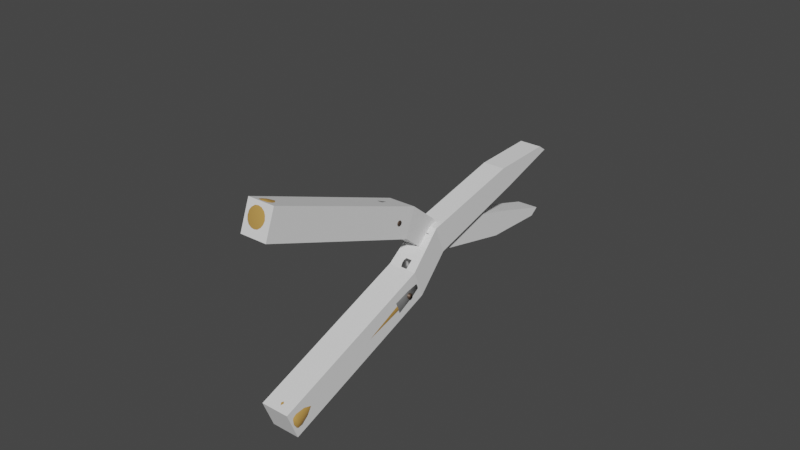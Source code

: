 # Source: Shears.blend  (saved by Blender 3.4.6; exported with 4.5.12 LTS)
import bpy
from mathutils import Matrix  # noqa: F401  (used for matrix-valued properties, if any)

bpy.ops.wm.read_factory_settings(use_empty=True)
scene = bpy.context.scene
scene.name = 'Scene'

# ---- collections
col_collision = bpy.data.collections.new('Collision'); scene.collection.children.link(col_collision)
col_high = bpy.data.collections.new('High'); scene.collection.children.link(col_high)

# ---- materials (node trees are filled in below, after node groups)
mat_material = bpy.data.materials.new('Material')
mat_material.use_transparent_shadow = False
mat_material_004 = bpy.data.materials.new('Material.004')
mat_material_004.use_transparent_shadow = False
mat_material_006 = bpy.data.materials.new('Material.006')
mat_material_006.use_transparent_shadow = False
mat_material_005 = bpy.data.materials.new('Material.005')
mat_material_005.use_transparent_shadow = False

# ---- material node trees
mat_material.use_nodes = True; mat_material.node_tree.nodes.clear()
_N = mat_material.node_tree.nodes; _L = mat_material.node_tree.links
n0 = _N.new('ShaderNodeBsdfPrincipled'); n0.name = 'Principled BSDF'; n0.location = (10, 300)
n0.distribution = 'GGX'
n0.subsurface_method = 'RANDOM_WALK_SKIN'
n0.inputs[0].default_value = (0.09718, 0.06376, 0.04501, 1.0)
n0.inputs[1].default_value = 0.4779
n0.inputs[3].default_value = 1.45
n0.inputs[27].default_value = (0.0, 0.0, 0.0, 1.0)
n0.inputs[28].default_value = 1.0
n1 = _N.new('ShaderNodeOutputMaterial'); n1.name = 'Material Output'; n1.location = (300, 300)
_L.new(n0.outputs[0], n1.inputs[0])
n1.is_active_output = True
mat_material_004.use_nodes = True; mat_material_004.node_tree.nodes.clear()
_N = mat_material_004.node_tree.nodes; _L = mat_material_004.node_tree.links
n0 = _N.new('ShaderNodeBsdfPrincipled'); n0.name = 'Principled BSDF'; n0.location = (10, 300)
n0.distribution = 'GGX'
n0.subsurface_method = 'RANDOM_WALK_SKIN'
n0.inputs[0].default_value = (0.5225, 0.2915, 0.0749, 1.0)
n0.inputs[3].default_value = 1.45
n0.inputs[27].default_value = (0.0, 0.0, 0.0, 1.0)
n0.inputs[28].default_value = 1.0
n1 = _N.new('ShaderNodeOutputMaterial'); n1.name = 'Material Output'; n1.location = (300, 300)
_L.new(n0.outputs[0], n1.inputs[0])
n1.is_active_output = True
mat_material_006.use_nodes = True; mat_material_006.node_tree.nodes.clear()
_N = mat_material_006.node_tree.nodes; _L = mat_material_006.node_tree.links
n0 = _N.new('ShaderNodeBsdfPrincipled'); n0.name = 'Principled BSDF'; n0.location = (10, 300)
n0.distribution = 'GGX'
n0.subsurface_method = 'RANDOM_WALK_SKIN'
n0.inputs[0].default_value = (0.1252, 0.1252, 0.1252, 1.0)
n0.inputs[1].default_value = 0.6903
n0.inputs[3].default_value = 1.45
n0.inputs[27].default_value = (0.0, 0.0, 0.0, 1.0)
n0.inputs[28].default_value = 1.0
n1 = _N.new('ShaderNodeOutputMaterial'); n1.name = 'Material Output'; n1.location = (300, 300)
_L.new(n0.outputs[0], n1.inputs[0])
n1.is_active_output = True
mat_material_005.use_nodes = True; mat_material_005.node_tree.nodes.clear()
_N = mat_material_005.node_tree.nodes; _L = mat_material_005.node_tree.links
n0 = _N.new('ShaderNodeBsdfPrincipled'); n0.name = 'Principled BSDF'; n0.location = (10, 300)
n0.distribution = 'GGX'
n0.subsurface_method = 'RANDOM_WALK_SKIN'
n0.inputs[0].default_value = (0.275, 0.275, 0.275, 1.0)
n0.inputs[1].default_value = 0.4779
n0.inputs[3].default_value = 1.45
n0.inputs[27].default_value = (0.0, 0.0, 0.0, 1.0)
n0.inputs[28].default_value = 1.0
n1 = _N.new('ShaderNodeOutputMaterial'); n1.name = 'Material Output'; n1.location = (300, 300)
_L.new(n0.outputs[0], n1.inputs[0])
n1.is_active_output = True

# ---- world
world_world = bpy.data.worlds.new('World'); scene.world = world_world
world_world.use_nodes = True; world_world.node_tree.nodes.clear()
_N = world_world.node_tree.nodes; _L = world_world.node_tree.links
n0 = _N.new('ShaderNodeOutputWorld'); n0.name = 'World Output'; n0.location = (300, 300)
n1 = _N.new('ShaderNodeBackground'); n1.name = 'Background'; n1.location = (10, 300)
n1.inputs[0].default_value = (0.05088, 0.05088, 0.05088, 1.0)
_L.new(n1.outputs[0], n0.inputs[0])
n0.is_active_output = True
world_world.color = (0.05088, 0.05088, 0.05088)
world_world.use_sun_shadow = False
world_world.sun_shadow_jitter_overblur = 0.0

# ---- meshes
me_cube_006 = bpy.data.meshes.new('Cube.006')
me_cube_006.from_pydata([(-2.023, -1.0, -1.0), (-2.023, -1.0, 1.0), (-1.878, 24.9, -1.417), (-1.878, 24.51, -0.8213), (-0.1312, -1.0, -1.0), (-0.1312, -1.0, 1.0), (-0.3858, 24.9, -1.417), (-0.3858, 24.51, -0.8213), (-1.878, 20.72, -1.085), (-1.878, 20.59, 0.588), (-0.3858, 20.72, -1.085), (-0.3858, 20.59, 0.588), (-2.023, 10.7, -1.223), (-0.1312, 10.7, 0.7766), (-2.023, 10.7, 0.7766), (-0.1312, 10.7, -1.223), (-1.878, 13.61, 1.703), (-0.3858, 13.61, -0.297), (-1.878, 13.61, -0.297), (-0.3858, 13.61, 1.703), (-1.001, 4.24, 12.0), (-0.9674, 2.862, 10.55), (-0.7442, 23.29, -5.534), (-0.7412, 22.6, -5.7), (-2.893, 4.253, 11.95), (-2.859, 2.875, 10.5), (-2.237, 23.3, -5.589), (-2.234, 22.61, -5.755), (-0.7936, 20.03, -2.897), (-0.7728, 18.78, -4.018), (-2.286, 20.05, -2.952), (-2.265, 18.8, -4.073), (-0.8141, 12.87, 4.101), (-2.672, 11.51, 2.597), (-0.7801, 11.49, 2.652), (-2.706, 12.89, 4.046), (-0.8478, 12.96, -0.01814), (-2.367, 14.35, 1.376), (-0.8746, 14.34, 1.431), (-2.34, 12.97, -0.07314)], [], [(8, 9, 3, 2), (2, 3, 7, 6), (15, 13, 5, 4), (4, 5, 1, 0), (12, 15, 4, 0), (13, 14, 1, 5), (7, 3, 9, 11), (2, 6, 10, 8), (6, 7, 11, 10), (18, 16, 9, 8), (0, 1, 14, 12), (19, 16, 14, 13), (18, 17, 15, 12), (17, 19, 13, 15), (10, 11, 19, 17), (8, 10, 17, 18), (11, 9, 16, 19), (12, 14, 16, 18), (28, 29, 23, 22), (22, 23, 27, 26), (35, 33, 25, 24), (24, 25, 21, 20), (32, 35, 24, 20), (33, 34, 21, 25), (27, 23, 29, 31), (22, 26, 30, 28), (26, 27, 31, 30), (38, 36, 29, 28), (20, 21, 34, 32), (39, 36, 34, 33), (38, 37, 35, 32), (37, 39, 33, 35), (30, 31, 39, 37), (28, 30, 37, 38), (31, 29, 36, 39), (32, 34, 36, 38)])
_uv = me_cube_006.uv_layers.new(name='UVMap')
_uv.uv.foreach_set('vector', [0.375, 0.2093, 0.625, 0.2093, 0.625, 0.25, 0.375, 0.25, 0.375, 0.25, 0.625, 0.25, 0.625, 0.5, 0.375, 0.5, 0.375, 0.6365, 0.625, 0.6365, 0.625, 0.75, 0.375, 0.75, 0.375, 0.75, 0.625, 0.75, 0.625, 1.0, 0.375, 1.0, 0.125, 0.6365, 0.375, 0.6365, 0.375, 0.75, 0.125, 0.75, 0.625, 0.6365, 0.875, 0.6365, 0.875, 0.75, 0.625, 0.75, 0.625, 0.5, 0.875, 0.5, 0.875, 0.5407, 0.625, 0.5407, 0.125, 0.5, 0.375, 0.5, 0.375, 0.5407, 0.125, 0.5407, 0.375, 0.5, 0.625, 0.5, 0.625, 0.5407, 0.375, 0.5407, 0.375, 0.1417, 0.625, 0.1417, 0.625, 0.2093, 0.375, 0.2093, 0.375, 0.0, 0.625, 0.0, 0.625, 0.1135, 0.375, 0.1135, 0.625, 0.6083, 0.875, 0.6083, 0.875, 0.6365, 0.625, 0.6365, 0.125, 0.6083, 0.375, 0.6083, 0.375, 0.6365, 0.125, 0.6365, 0.375, 0.6083, 0.625, 0.6083, 0.625, 0.6365, 0.375, 0.6365, 0.375, 0.5407, 0.625, 0.5407, 0.625, 0.6083, 0.375, 0.6083, 0.125, 0.5407, 0.375, 0.5407, 0.375, 0.6083, 0.125, 0.6083, 0.625, 0.5407, 0.875, 0.5407, 0.875, 0.6083, 0.625, 0.6083, 0.375, 0.1135, 0.625, 0.1135, 0.625, 0.1417, 0.375, 0.1417, 0.375, 0.2093, 0.625, 0.2093, 0.625, 0.25, 0.375, 0.25, 0.375, 0.25, 0.625, 0.25, 0.625, 0.5, 0.375, 0.5, 0.375, 0.6365, 0.625, 0.6365, 0.625, 0.75, 0.375, 0.75, 0.375, 0.75, 0.625, 0.75, 0.625, 1.0, 0.375, 1.0, 0.125, 0.6365, 0.375, 0.6365, 0.375, 0.75, 0.125, 0.75, 0.625, 0.6365, 0.875, 0.6365, 0.875, 0.75, 0.625, 0.75, 0.625, 0.5, 0.875, 0.5, 0.875, 0.5407, 0.625, 0.5407, 0.125, 0.5, 0.375, 0.5, 0.375, 0.5407, 0.125, 0.5407, 0.375, 0.5, 0.625, 0.5, 0.625, 0.5407, 0.375, 0.5407, 0.375, 0.1417, 0.625, 0.1417, 0.625, 0.2093, 0.375, 0.2093, 0.375, 0.0, 0.625, 0.0, 0.625, 0.1135, 0.375, 0.1135, 0.625, 0.6083, 0.875, 0.6083, 0.875, 0.6365, 0.625, 0.6365, 0.125, 0.6083, 0.375, 0.6083, 0.375, 0.6365, 0.125, 0.6365, 0.375, 0.6083, 0.625, 0.6083, 0.625, 0.6365, 0.375, 0.6365, 0.375, 0.5407, 0.625, 0.5407, 0.625, 0.6083, 0.375, 0.6083, 0.125, 0.5407, 0.375, 0.5407, 0.375, 0.6083, 0.125, 0.6083, 0.625, 0.5407, 0.875, 0.5407, 0.875, 0.6083, 0.625, 0.6083, 0.375, 0.1135, 0.625, 0.1135, 0.625, 0.1417, 0.375, 0.1417])
me_cube_006.update()
me_cylinder_008 = bpy.data.meshes.new('Cylinder.008')
me_cylinder_008.from_pydata([(0.0, 0.3839, -1.443), (0.0, 0.3839, 1.443), (0.1469, 0.3547, -1.443), (0.1469, 0.3547, 1.443), (0.2715, 0.2715, -1.443), (0.2715, 0.2715, 1.443), (0.3547, 0.1469, -1.443), (0.3547, 0.1469, 1.443), (0.3839, -9.537e-07, -1.443), (0.3839, -9.537e-07, 1.443), (0.3547, -0.1469, -1.443), (0.3547, -0.1469, 1.443), (0.2715, -0.2715, -1.443), (0.2715, -0.2715, 1.443), (0.1469, -0.3547, -1.443), (0.1469, -0.3547, 1.443), (0.0, -0.3839, -1.443), (0.0, -0.3839, 1.443), (-0.1469, -0.3547, -1.443), (-0.1469, -0.3547, 1.443), (-0.2715, -0.2715, -1.443), (-0.2715, -0.2715, 1.443), (-0.3547, -0.1469, -1.443), (-0.3547, -0.1469, 1.443), (-0.3839, -9.537e-07, -1.443), (-0.3839, -9.537e-07, 1.443), (-0.3547, 0.1469, -1.443), (-0.3547, 0.1469, 1.443), (-0.2715, 0.2715, -1.443), (-0.2715, 0.2715, 1.443), (-0.1469, 0.3547, -1.443), (-0.1469, 0.3547, 1.443), (8.032, -16.51, -3.443e-07), (2.471, -0.8943, -6.327e-08), (2.339, -0.9451, 0.4787), (7.915, -16.56, 0.4204), (1.96, -1.09, 0.8846), (7.583, -16.68, 0.7768), (1.394, -1.306, 1.156), (7.086, -16.87, 1.015), (0.7256, -1.562, 1.251), (6.499, -17.1, 1.099), (0.05747, -1.817, 1.156), (5.912, -17.32, 1.015), (-0.5089, -2.033, 0.8846), (5.415, -17.51, 0.7768), (-0.8874, -2.178, 0.4787), (5.083, -17.64, 0.4204), (-1.02, -2.229, 1.132e-07), (4.966, -17.68, -1.893e-07), (-0.8874, -2.178, -0.4787), (5.083, -17.64, -0.4204), (-0.5089, -2.033, -0.8846), (5.415, -17.51, -0.7768), (0.05747, -1.817, -1.156), (5.912, -17.32, -1.015), (0.7256, -1.562, -1.251), (6.499, -17.1, -1.099), (1.394, -1.306, -1.156), (7.086, -16.87, -1.015), (1.96, -1.09, -0.8846), (7.583, -16.68, -0.7768), (2.339, -0.9451, -0.4787), (7.915, -16.56, -0.4204), (9.085, -20.65, -3.918e-07), (9.596, -19.28, -4.211e-07), (9.54, -20.32, -4.164e-07), (9.727, -19.81, -4.275e-07), (-0.4377, 1.145, 1.025e-07), (1.294, 0.6582, 1.859e-09), (0.1809, 1.228, 6.552e-08), (0.8148, 1.049, 2.941e-08), (9.001, -20.68, 0.3035), (9.444, -19.34, 0.5484), (9.418, -20.36, 0.4423), (9.58, -19.87, 0.532), (-0.4377, 1.145, 6.377e-07), (1.195, 0.62, 0.3586), (0.1382, 1.211, 0.1541), (0.7357, 1.019, 0.2853), (8.761, -20.77, 0.5608), (9.01, -19.5, 1.013), (9.068, -20.5, 0.8173), (9.159, -20.03, 0.983), (-0.4377, 1.145, 1.055e-06), (0.9116, 0.511, 0.6626), (0.01647, 1.165, 0.2847), (0.5103, 0.9326, 0.5272), (8.402, -20.91, 0.7327), (8.361, -19.75, 1.324), (8.545, -20.7, 1.068), (8.53, -20.27, 1.284), (-0.4377, 1.145, 1.48e-06), (0.4878, 0.3478, 0.866), (-0.1657, 1.095, 0.3719), (0.173, 0.803, 0.6889), (7.979, -21.07, 0.7931), (7.596, -20.04, 1.433), (7.927, -20.93, 1.156), (7.787, -20.56, 1.39), (-0.4377, 1.145, 1.558e-06), (-0.01225, 0.1553, 0.9375), (-0.3807, 1.013, 0.4026), (-0.225, 0.6502, 0.7458), (7.555, -21.23, 0.7327), (6.831, -20.34, 1.324), (7.31, -21.17, 1.068), (7.045, -20.84, 1.284), (-0.4377, 1.145, 1.49e-06), (-0.5126, -0.03735, 0.8664), (-0.5957, 0.9302, 0.372), (-0.6231, 0.4974, 0.6891), (7.196, -21.37, 0.5608), (6.182, -20.58, 1.013), (6.787, -21.37, 0.8173), (6.415, -21.08, 0.983), (-0.4377, 1.145, 1.147e-06), (-0.9369, -0.2007, 0.6632), (-0.7779, 0.8604, 0.2847), (-0.9607, 0.3678, 0.5275), (6.956, -21.46, 0.3035), (5.748, -20.75, 0.5485), (6.437, -21.5, 0.4423), (5.995, -21.24, 0.532), (-0.4377, 1.145, 5.855e-07), (-1.221, -0.3099, 0.359), (-0.8997, 0.8137, 0.1541), (-1.186, 0.2811, 0.2855), (6.872, -21.49, -2.799e-07), (5.596, -20.81, -2.19e-07), (6.314, -21.55, -2.534e-07), (5.847, -21.3, -2.314e-07), (-0.4377, 1.145, 1.155e-07), (-1.32, -0.3482, 1.339e-07), (-0.9425, 0.7973, 1.296e-07), (-1.266, 0.2507, 1.353e-07), (6.956, -21.46, -0.3035), (5.748, -20.75, -0.5485), (6.437, -21.5, -0.4423), (5.995, -21.24, -0.532), (-0.4377, 1.145, -5.763e-07), (-1.221, -0.3099, -0.359), (-0.8997, 0.8137, -0.1541), (-1.186, 0.2811, -0.2855), (7.196, -21.37, -0.5608), (6.182, -20.58, -1.013), (6.787, -21.37, -0.8173), (6.415, -21.08, -0.983), (-0.4377, 1.145, -8.113e-07), (-0.9369, -0.2007, -0.6632), (-0.7779, 0.8604, -0.2847), (-0.9607, 0.3678, -0.5275), (7.555, -21.23, -0.7327), (6.831, -20.34, -1.324), (7.31, -21.17, -1.068), (7.045, -20.84, -1.284), (-0.4377, 1.145, -1.32e-06), (-0.5126, -0.03735, -0.8664), (-0.5957, 0.9302, -0.372), (-0.6231, 0.4974, -0.6891), (7.979, -21.07, -0.7931), (7.596, -20.04, -1.433), (7.927, -20.93, -1.156), (7.787, -20.56, -1.39), (-0.4377, 1.145, -1.386e-06), (-0.01225, 0.1553, -0.9375), (-0.3807, 1.013, -0.4026), (-0.225, 0.6502, -0.7458), (8.402, -20.91, -0.7327), (8.361, -19.75, -1.324), (8.545, -20.7, -1.068), (8.53, -20.27, -1.284), (-0.4377, 1.145, -1.33e-06), (0.4878, 0.3478, -0.866), (-0.1657, 1.095, -0.3719), (0.173, 0.803, -0.6889), (8.761, -20.77, -0.5608), (9.01, -19.5, -1.013), (9.068, -20.5, -0.8173), (9.159, -20.03, -0.983), (-0.4377, 1.145, -8.048e-07), (0.9116, 0.511, -0.6626), (0.01647, 1.165, -0.2847), (0.5103, 0.9326, -0.5272), (9.001, -20.68, -0.3035), (9.444, -19.34, -0.5484), (9.418, -20.36, -0.4423), (9.58, -19.87, -0.532), (-0.4377, 1.145, -3.805e-07), (1.195, 0.62, -0.3586), (0.1382, 1.211, -0.154), (0.7357, 1.019, -0.2853), (0.3717, 2.171, -0.02619), (-1.891, 1.205, -0.2848), (0.3717, 2.171, 0.02619), (-1.891, 1.205, 0.2848), (-0.551, 4.259, -0.02618), (-2.865, 7.71, -0.04434), (-2.865, 7.71, 0.04435), (-6.218, 5.361, 0.4823), (-6.218, 5.361, -0.4823), (-3.99, 4.537, 0.3181), (-3.99, 4.537, -0.3181), (-2.17, 6.533, -0.02925), (-2.17, 6.533, 0.02925), (-1.169, 5.382, -0.02618), (-1.169, 5.382, 0.02619), (-3.15, 3.996, 0.2848), (-3.15, 3.996, -0.2848), (-2.812, 3.315, -0.2848), (-0.551, 4.259, 0.02619), (-2.812, 3.315, 0.2848), (-3.066, 8.36, 0.04216), (-3.066, 8.36, -0.04216), (-6.556, 6.635, -0.4585), (-6.556, 6.635, 0.4585), (-6.974, 22.31, 0.03702), (-6.974, 22.31, -0.03702), (-10.04, 20.8, -0.4026), (-10.04, 20.8, 0.4026), (-9.276, 29.72, 0.01163), (-9.276, 29.72, -0.01163), (-10.31, 29.21, -0.1265), (-10.31, 29.21, 0.1265), (-8.223, 26.46, -0.02432), (-8.223, 26.46, 0.02433), (-10.24, 25.47, 0.2645), (-10.24, 25.47, -0.2645), (-9.788, 30.42, 6.557e-07), (-3.76, 7.083, -0.4823), (-0.2573, 1.923, 0.2848), (-0.2573, 1.923, -0.2848), (-3.76, 7.083, 0.4823), (-2.655, 6.0, 0.3181), (-2.655, 6.0, -0.3181), (-1.151, 4.023, 0.2848), (-1.698, 5.012, -0.2848), (-1.698, 5.012, 0.2848), (-1.151, 4.023, -0.2848), (-3.998, 7.9, -0.4585), (-3.998, 7.9, 0.4585), (-7.792, 21.91, -0.4026), (-7.792, 21.91, 0.4026), (-9.553, 29.58, -0.1265), (-9.553, 29.58, 0.1265), (-8.761, 26.2, 0.2645), (-8.761, 26.2, -0.2645), (-3.586, 1.808, 0.2848), (-2.412, 1.298, 0.2848), (-3.307, 1.431, 0.2848), (-2.877, 1.244, 0.2848), (-2.412, 1.298, -0.2848), (-3.586, 1.808, -0.2848), (-2.877, 1.244, -0.2848), (-3.307, 1.431, -0.2848), (-3.586, 1.808, -0.2848), (-3.076, 2.982, -0.2848), (-3.639, 2.274, -0.2848), (-3.453, 2.704, -0.2848), (-3.076, 2.982, 0.2848), (-3.586, 1.808, 0.2848), (-3.453, 2.704, 0.2848), (-3.639, 2.274, 0.2848), (0.6255, 1.464, -0.02619), (-1.624, 0.5775, -0.2848), (0.6255, 1.464, 0.02619), (-1.624, 0.5775, 0.2848), (0.02522, 1.227, 0.2848), (0.02522, 1.227, -0.2848), (-0.9781, -2.822, -0.01701), (-2.341, 1.027, -0.008205), (-0.829, -2.759, -0.5385), (-2.204, 1.084, -0.4851), (-0.4146, -2.59, -0.979), (-1.826, 1.239, -0.8879), (0.202, -2.341, -1.271), (-1.262, 1.467, -1.155), (0.9269, -2.048, -1.371), (-0.5988, 1.735, -1.246), (1.65, -1.757, -1.263), (0.06225, 2.0, -1.147), (2.261, -1.512, -0.9632), (0.6208, 2.224, -0.8735), (2.666, -1.351, -0.5179), (0.9919, 2.372, -0.4663), (2.805, -1.297, 0.005282), (1.119, 2.421, 0.01218), (2.656, -1.36, 0.5268), (0.9826, 2.364, 0.4891), (2.242, -1.529, 0.9672), (0.6037, 2.209, 0.8918), (1.625, -1.779, 1.26), (0.03986, 1.981, 1.159), (0.9004, -2.071, 1.359), (-0.623, 1.713, 1.25), (0.1775, -2.362, 1.251), (-1.284, 1.447, 1.151), (-0.4334, -2.607, 0.9515), (-1.843, 1.223, 0.8774), (-0.8391, -2.768, 0.5062), (-2.214, 1.076, 0.4703)], [], [(0, 1, 3, 2), (2, 3, 5, 4), (4, 5, 7, 6), (6, 7, 9, 8), (8, 9, 11, 10), (10, 11, 13, 12), (12, 13, 15, 14), (14, 15, 17, 16), (16, 17, 19, 18), (18, 19, 21, 20), (20, 21, 23, 22), (22, 23, 25, 24), (24, 25, 27, 26), (26, 27, 29, 28), (3, 1, 31, 29, 27, 25, 23, 21, 19, 17, 15, 13, 11, 9, 7, 5), (28, 29, 31, 30), (30, 31, 1, 0), (0, 2, 4, 6, 8, 10, 12, 14, 16, 18, 20, 22, 24, 26, 28, 30), (62, 189, 69, 33), (81, 37, 39, 89), (89, 39, 41, 97), (97, 41, 43, 105), (105, 43, 45, 113), (113, 45, 47, 121), (121, 47, 49, 129), (129, 49, 51, 137), (137, 51, 53, 145), (145, 53, 55, 153), (153, 55, 57, 161), (161, 57, 59, 169), (169, 59, 61, 177), (177, 61, 63, 185), (33, 69, 77, 34), (73, 35, 37, 81), (185, 63, 32, 65), (76, 68, 188, 180, 172, 164, 156, 148, 140, 132, 124, 116, 108, 100, 92, 84), (63, 62, 33, 32), (60, 181, 189, 62), (61, 60, 62, 63), (58, 173, 181, 60), (59, 58, 60, 61), (56, 165, 173, 58), (57, 56, 58, 59), (54, 157, 165, 56), (55, 54, 56, 57), (52, 149, 157, 54), (53, 52, 54, 55), (50, 141, 149, 52), (51, 50, 52, 53), (48, 133, 141, 50), (49, 48, 50, 51), (46, 125, 133, 48), (47, 46, 48, 49), (44, 117, 125, 46), (45, 44, 46, 47), (42, 109, 117, 44), (43, 42, 44, 45), (40, 101, 109, 42), (41, 40, 42, 43), (38, 93, 101, 40), (39, 38, 40, 41), (36, 85, 93, 38), (37, 36, 38, 39), (34, 77, 85, 36), (35, 34, 36, 37), (64, 72, 80, 88, 96, 104, 112, 120, 128, 136, 144, 152, 160, 168, 176, 184), (32, 33, 34, 35), (65, 73, 75, 67), (67, 75, 74, 66), (66, 74, 72, 64), (77, 69, 71, 79), (79, 71, 70, 78), (78, 70, 68, 76), (73, 81, 83, 75), (75, 83, 82, 74), (74, 82, 80, 72), (85, 77, 79, 87), (87, 79, 78, 86), (86, 78, 76, 84), (81, 89, 91, 83), (83, 91, 90, 82), (82, 90, 88, 80), (93, 85, 87, 95), (95, 87, 86, 94), (94, 86, 84, 92), (89, 97, 99, 91), (91, 99, 98, 90), (90, 98, 96, 88), (101, 93, 95, 103), (103, 95, 94, 102), (102, 94, 92, 100), (97, 105, 107, 99), (99, 107, 106, 98), (98, 106, 104, 96), (109, 101, 103, 111), (111, 103, 102, 110), (110, 102, 100, 108), (105, 113, 115, 107), (107, 115, 114, 106), (106, 114, 112, 104), (117, 109, 111, 119), (119, 111, 110, 118), (118, 110, 108, 116), (113, 121, 123, 115), (115, 123, 122, 114), (114, 122, 120, 112), (125, 117, 119, 127), (127, 119, 118, 126), (126, 118, 116, 124), (121, 129, 131, 123), (123, 131, 130, 122), (122, 130, 128, 120), (133, 125, 127, 135), (135, 127, 126, 134), (134, 126, 124, 132), (129, 137, 139, 131), (131, 139, 138, 130), (130, 138, 136, 128), (141, 133, 135, 143), (143, 135, 134, 142), (142, 134, 132, 140), (137, 145, 147, 139), (139, 147, 146, 138), (138, 146, 144, 136), (149, 141, 143, 151), (151, 143, 142, 150), (150, 142, 140, 148), (145, 153, 155, 147), (147, 155, 154, 146), (146, 154, 152, 144), (157, 149, 151, 159), (159, 151, 150, 158), (158, 150, 148, 156), (153, 161, 163, 155), (155, 163, 162, 154), (154, 162, 160, 152), (165, 157, 159, 167), (167, 159, 158, 166), (166, 158, 156, 164), (161, 169, 171, 163), (163, 171, 170, 162), (162, 170, 168, 160), (173, 165, 167, 175), (175, 167, 166, 174), (174, 166, 164, 172), (169, 177, 179, 171), (171, 179, 178, 170), (170, 178, 176, 168), (181, 173, 175, 183), (183, 175, 174, 182), (182, 174, 172, 180), (177, 185, 187, 179), (179, 187, 186, 178), (178, 186, 184, 176), (189, 181, 183, 191), (191, 183, 182, 190), (190, 182, 180, 188), (185, 65, 67, 187), (187, 67, 66, 186), (186, 66, 64, 184), (69, 189, 191, 71), (71, 191, 190, 70), (70, 190, 188, 68), (65, 32, 35, 73), (231, 193, 209, 238), (235, 211, 195, 230), (192, 194, 265, 263), (196, 210, 194, 192), (209, 193, 251, 253, 254, 252, 255, 257, 258, 256), (233, 204, 198, 232), (204, 203, 197, 198), (202, 201, 199, 200), (200, 199, 215, 214), (237, 206, 204, 233), (236, 208, 202, 234), (208, 207, 201, 202), (234, 202, 200, 229), (238, 209, 208, 236), (209, 211, 207, 208), (235, 210, 206, 237), (210, 196, 205, 206), (206, 205, 203, 204), (240, 212, 216, 242), (229, 200, 214, 239), (232, 198, 212, 240), (198, 197, 213, 212), (225, 224, 221, 220), (212, 213, 217, 216), (214, 215, 219, 218), (239, 214, 218, 241), (223, 244, 220, 228), (227, 226, 223, 222), (246, 227, 222, 243), (245, 225, 220, 244), (242, 216, 225, 245), (241, 218, 227, 246), (218, 219, 226, 227), (216, 217, 224, 225), (219, 242, 245, 226), (220, 221, 228), (222, 223, 228), (221, 243, 222, 228), (217, 241, 246, 224), (226, 245, 244, 223), (224, 246, 243, 221), (213, 239, 241, 217), (199, 232, 240, 215), (197, 229, 239, 213), (215, 240, 242, 219), (211, 235, 237, 207), (196, 238, 236, 205), (203, 234, 229, 197), (205, 236, 234, 203), (207, 237, 233, 201), (201, 233, 232, 199), (231, 192, 263, 268), (210, 235, 230, 194), (192, 231, 238, 196), (243, 228, 244), (195, 211, 259, 261, 262, 260, 247, 249, 250, 248), (193, 195, 248, 251), (211, 209, 256, 259), (247, 252, 254, 249), (249, 254, 253, 250), (250, 253, 251, 248), (255, 260, 262, 257), (257, 262, 261, 258), (258, 261, 259, 256), (260, 255, 252, 247), (267, 266, 264, 268), (265, 267, 268, 263), (193, 231, 268, 264), (230, 195, 266, 267), (195, 193, 264, 266), (194, 230, 267, 265), (269, 270, 272, 271), (271, 272, 274, 273), (273, 274, 276, 275), (275, 276, 278, 277), (277, 278, 280, 279), (279, 280, 282, 281), (281, 282, 284, 283), (283, 284, 286, 285), (285, 286, 288, 287), (287, 288, 290, 289), (289, 290, 292, 291), (291, 292, 294, 293), (293, 294, 296, 295), (295, 296, 298, 297), (272, 270, 300, 298, 296, 294, 292, 290, 288, 286, 284, 282, 280, 278, 276, 274), (297, 298, 300, 299), (299, 300, 270, 269), (269, 271, 273, 275, 277, 279, 281, 283, 285, 287, 289, 291, 293, 295, 297, 299)])
me_cylinder_008.polygons.foreach_set('use_smooth', [True] * 253)
me_cylinder_008.polygons.foreach_set('material_index', [0, 0, 0, 0, 0, 0, 0, 0, 0, 0, 0, 0, 0, 0, 0, 0, 0, 0, 1, 1, 1, 1, 1, 1, 1, 1, 1, 1, 1, 1, 1, 1, 1, 1, 1, 1, 1, 1, 1, 1, 1, 1, 1, 1, 1, 1, 1, 1, 1, 1, 1, 1, 1, 1, 1, 1, 1, 1, 1, 1, 1, 1, 1, 1, 1, 1, 1, 1, 1, 1, 1, 1, 1, 1, 1, 1, 1, 1, 1, 1, 1, 1, 1, 1, 1, 1, 1, 1, 1, 1, 1, 1, 1, 1, 1, 1, 1, 1, 1, 1, 1, 1, 1, 1, 1, 1, 1, 1, 1, 1, 1, 1, 1, 1, 1, 1, 1, 1, 1, 1, 1, 1, 1, 1, 1, 1, 1, 1, 1, 1, 1, 1, 1, 1, 1, 1, 1, 1, 1, 1, 1, 1, 1, 1, 1, 1, 1, 1, 1, 1, 1, 1, 1, 1, 1, 1, 1, 1, 1, 1, 1, 1, 1, 1, 2, 2, 2, 2, 2, 2, 2, 2, 2, 2, 2, 2, 2, 2, 2, 2, 2, 2, 2, 2, 2, 2, 2, 2, 2, 2, 2, 2, 2, 2, 2, 2, 2, 2, 2, 2, 2, 2, 2, 2, 2, 2, 2, 2, 2, 2, 2, 2, 2, 2, 2, 2, 2, 2, 2, 2, 2, 2, 2, 2, 2, 2, 2, 2, 2, 2, 2, 2, 2, 2, 2, 3, 3, 3, 3, 3, 3, 3, 3, 3, 3, 3, 3, 3, 3, 3, 3, 3, 3])
_uv = me_cylinder_008.uv_layers.new(name='UVMap')
_uv.uv.foreach_set('vector', [1.0, 0.5, 1.0, 1.0, 0.9375, 1.0, 0.9375, 0.5, 0.9375, 0.5, 0.9375, 1.0, 0.875, 1.0, 0.875, 0.5, 0.875, 0.5, 0.875, 1.0, 0.8125, 1.0, 0.8125, 0.5, 0.8125, 0.5, 0.8125, 1.0, 0.75, 1.0, 0.75, 0.5, 0.75, 0.5, 0.75, 1.0, 0.6875, 1.0, 0.6875, 0.5, 0.6875, 0.5, 0.6875, 1.0, 0.625, 1.0, 0.625, 0.5, 0.625, 0.5, 0.625, 1.0, 0.5625, 1.0, 0.5625, 0.5, 0.5625, 0.5, 0.5625, 1.0, 0.5, 1.0, 0.5, 0.5, 0.5, 0.5, 0.5, 1.0, 0.4375, 1.0, 0.4375, 0.5, 0.4375, 0.5, 0.4375, 1.0, 0.375, 1.0, 0.375, 0.5, 0.375, 0.5, 0.375, 1.0, 0.3125, 1.0, 0.3125, 0.5, 0.3125, 0.5, 0.3125, 1.0, 0.25, 1.0, 0.25, 0.5, 0.25, 0.5, 0.25, 1.0, 0.1875, 1.0, 0.1875, 0.5, 0.1875, 0.5, 0.1875, 1.0, 0.125, 1.0, 0.125, 0.5, 0.3418, 0.4717, 0.25, 0.49, 0.1582, 0.4717, 0.08029, 0.4197, 0.02827, 0.3418, 0.01, 0.25, 0.02827, 0.1582, 0.08029, 0.08029, 0.1582, 0.02827, 0.25, 0.01, 0.3418, 0.02827, 0.4197, 0.08029, 0.4717, 0.1582, 0.49, 0.25, 0.4717, 0.3418, 0.4197, 0.4197, 0.125, 0.5, 0.125, 1.0, 0.0625, 1.0, 0.0625, 0.5, 0.0625, 0.5, 0.0625, 1.0, 0.0, 1.0, 0.0, 0.5, 0.75, 0.49, 0.8418, 0.4717, 0.9197, 0.4197, 0.9717, 0.3418, 0.99, 0.25, 0.9717, 0.1582, 0.9197, 0.08029, 0.8418, 0.02827, 0.75, 0.01, 0.6582, 0.02827, 0.5803, 0.08029, 0.5283, 0.1582, 0.51, 0.25, 0.5283, 0.3418, 0.5803, 0.4197, 0.6582, 0.4717, 0.0625, 0.9459, 0.0625, 0.9803, 0.0, 0.9803, 0.0, 0.9459, 0.875, 0.5227, 0.875, 0.5877, 0.8125, 0.5877, 0.8125, 0.5227, 0.8125, 0.5227, 0.8125, 0.5877, 0.75, 0.5877, 0.75, 0.5227, 0.75, 0.5227, 0.75, 0.5877, 0.6875, 0.5877, 0.6875, 0.5227, 0.6875, 0.5227, 0.6875, 0.5877, 0.625, 0.5877, 0.625, 0.5227, 0.625, 0.5227, 0.625, 0.5877, 0.5625, 0.5877, 0.5625, 0.5227, 0.5625, 0.5227, 0.5625, 0.5877, 0.5, 0.5877, 0.5, 0.5227, 0.5, 0.5227, 0.5, 0.5877, 0.4375, 0.5877, 0.4375, 0.5227, 0.4375, 0.5227, 0.4375, 0.5877, 0.375, 0.5877, 0.375, 0.5227, 0.375, 0.5227, 0.375, 0.5877, 0.3125, 0.5877, 0.3125, 0.5227, 0.3125, 0.5227, 0.3125, 0.5877, 0.25, 0.5877, 0.25, 0.5227, 0.25, 0.5227, 0.25, 0.5877, 0.1875, 0.5877, 0.1875, 0.5227, 0.1875, 0.5227, 0.1875, 0.5877, 0.125, 0.5877, 0.125, 0.5227, 0.125, 0.5227, 0.125, 0.5877, 0.0625, 0.5877, 0.0625, 0.5227, 1.0, 0.9459, 1.0, 0.9803, 0.9375, 0.9803, 0.9375, 0.9459, 0.9375, 0.5227, 0.9375, 0.5877, 0.875, 0.5877, 0.875, 0.5227, 0.0625, 0.5227, 0.0625, 0.5877, 0.0, 0.5877, 0.0, 0.5227, 0.25, 0.25, 0.25, 0.25, 0.25, 0.25, 0.25, 0.25, 0.25, 0.25, 0.25, 0.25, 0.25, 0.25, 0.25, 0.25, 0.25, 0.25, 0.25, 0.25, 0.25, 0.25, 0.25, 0.25, 0.25, 0.25, 0.25, 0.25, 0.25, 0.25, 0.25, 0.25, 0.0625, 0.5877, 0.0625, 0.9459, 0.0, 0.9459, 0.0, 0.5877, 0.125, 0.9459, 0.125, 0.9802, 0.0625, 0.9803, 0.0625, 0.9459, 0.125, 0.5877, 0.125, 0.9459, 0.0625, 0.9459, 0.0625, 0.5877, 0.1875, 0.9459, 0.1875, 0.9802, 0.125, 0.9802, 0.125, 0.9459, 0.1875, 0.5877, 0.1875, 0.9459, 0.125, 0.9459, 0.125, 0.5877, 0.25, 0.9459, 0.25, 0.9802, 0.1875, 0.9802, 0.1875, 0.9459, 0.25, 0.5877, 0.25, 0.9459, 0.1875, 0.9459, 0.1875, 0.5877, 0.3125, 0.9459, 0.3125, 0.9802, 0.25, 0.9802, 0.25, 0.9459, 0.3125, 0.5877, 0.3125, 0.9459, 0.25, 0.9459, 0.25, 0.5877, 0.375, 0.9459, 0.375, 0.9802, 0.3125, 0.9802, 0.3125, 0.9459, 0.375, 0.5877, 0.375, 0.9459, 0.3125, 0.9459, 0.3125, 0.5877, 0.4375, 0.9459, 0.4375, 0.9801, 0.375, 0.9802, 0.375, 0.9459, 0.4375, 0.5877, 0.4375, 0.9459, 0.375, 0.9459, 0.375, 0.5877, 0.5, 0.9459, 0.5, 0.9801, 0.4375, 0.9801, 0.4375, 0.9459, 0.5, 0.5877, 0.5, 0.9459, 0.4375, 0.9459, 0.4375, 0.5877, 0.5625, 0.9459, 0.5625, 0.9801, 0.5, 0.9801, 0.5, 0.9459, 0.5625, 0.5877, 0.5625, 0.9459, 0.5, 0.9459, 0.5, 0.5877, 0.625, 0.9459, 0.625, 0.9802, 0.5625, 0.9801, 0.5625, 0.9459, 0.625, 0.5877, 0.625, 0.9459, 0.5625, 0.9459, 0.5625, 0.5877, 0.6875, 0.9459, 0.6875, 0.9802, 0.625, 0.9802, 0.625, 0.9459, 0.6875, 0.5877, 0.6875, 0.9459, 0.625, 0.9459, 0.625, 0.5877, 0.75, 0.9459, 0.75, 0.9802, 0.6875, 0.9802, 0.6875, 0.9459, 0.75, 0.5877, 0.75, 0.9459, 0.6875, 0.9459, 0.6875, 0.5877, 0.8125, 0.9459, 0.8125, 0.9802, 0.75, 0.9802, 0.75, 0.9459, 0.8125, 0.5877, 0.8125, 0.9459, 0.75, 0.9459, 0.75, 0.5877, 0.875, 0.9459, 0.875, 0.9802, 0.8125, 0.9802, 0.8125, 0.9459, 0.875, 0.5877, 0.875, 0.9459, 0.8125, 0.9459, 0.8125, 0.5877, 0.9375, 0.9459, 0.9375, 0.9803, 0.875, 0.9802, 0.875, 0.9459, 0.9375, 0.5877, 0.9375, 0.9459, 0.875, 0.9459, 0.875, 0.5877, 0.75, 0.3728, 0.797, 0.3635, 0.8368, 0.3368, 0.8635, 0.297, 0.8728, 0.25, 0.8635, 0.203, 0.8368, 0.1632, 0.797, 0.1365, 0.75, 0.1272, 0.703, 0.1365, 0.6632, 0.1632, 0.6365, 0.203, 0.6272, 0.25, 0.6365, 0.297, 0.6632, 0.3368, 0.703, 0.3635, 1.0, 0.5877, 1.0, 0.9459, 0.9375, 0.9459, 0.9375, 0.5877, 1.0, 0.5227, 0.9375, 0.5227, 0.9396, 0.5118, 0.9979, 0.5118, 0.9979, 0.5118, 0.9396, 0.5118, 0.9455, 0.5, 0.9921, 0.5, 0.7617, 0.4877, 0.8301, 0.4741, 0.797, 0.3635, 0.75, 0.3728, 0.9375, 0.9803, 1.0, 0.9803, 0.9966, 0.9909, 0.941, 0.9909, 0.941, 0.9909, 0.9966, 0.9909, 0.9855, 1.0, 0.9523, 1.0, 0.3201, 0.4761, 0.2713, 0.4858, 0.25, 0.25, 0.25, 0.25, 0.9375, 0.5227, 0.875, 0.5227, 0.8771, 0.5118, 0.9354, 0.5118, 0.9354, 0.5118, 0.8771, 0.5118, 0.883, 0.5, 0.9296, 0.5, 0.8517, 0.4652, 0.9097, 0.4264, 0.8368, 0.3368, 0.797, 0.3635, 0.875, 0.9802, 0.9375, 0.9803, 0.9341, 0.9908, 0.8786, 0.9908, 0.8786, 0.9908, 0.9341, 0.9908, 0.9233, 1.0, 0.8901, 1.0, 0.4009, 0.4323, 0.3595, 0.4599, 0.25, 0.25, 0.25, 0.25, 0.875, 0.5227, 0.8125, 0.5227, 0.8146, 0.5118, 0.8729, 0.5118, 0.8729, 0.5118, 0.8146, 0.5118, 0.8205, 0.5, 0.8671, 0.5, 0.9263, 0.4099, 0.9651, 0.3518, 0.8635, 0.297, 0.8368, 0.3368, 0.8125, 0.9802, 0.875, 0.9802, 0.8717, 0.9908, 0.8162, 0.9908, 0.8162, 0.9908, 0.8717, 0.9908, 0.8611, 1.0, 0.8278, 1.0, 0.459, 0.3609, 0.4313, 0.4023, 0.25, 0.25, 0.25, 0.25, 0.8125, 0.5227, 0.75, 0.5227, 0.7521, 0.5118, 0.8104, 0.5118, 0.8104, 0.5118, 0.7521, 0.5118, 0.758, 0.5, 0.8046, 0.5, 0.974, 0.3303, 0.9877, 0.2618, 0.8728, 0.25, 0.8635, 0.297, 0.75, 0.9802, 0.8125, 0.9802, 0.8092, 0.9908, 0.7537, 0.9908, 0.7537, 0.9908, 0.8092, 0.9908, 0.7987, 1.0, 0.7654, 1.0, 0.4855, 0.2727, 0.4758, 0.3216, 0.25, 0.25, 0.25, 0.25, 0.75, 0.5227, 0.6875, 0.5227, 0.6896, 0.5118, 0.7479, 0.5118, 0.7479, 0.5118, 0.6896, 0.5118, 0.6955, 0.5, 0.7421, 0.5, 0.9877, 0.2384, 0.9741, 0.17, 0.8635, 0.203, 0.8728, 0.25, 0.6875, 0.9802, 0.75, 0.9802, 0.7467, 0.9907, 0.6912, 0.9907, 0.6912, 0.9907, 0.7467, 0.9907, 0.7362, 1.0, 0.7029, 1.0, 0.4762, 0.1809, 0.486, 0.2297, 0.25, 0.25, 0.25, 0.25, 0.6875, 0.5227, 0.625, 0.5227, 0.6271, 0.5118, 0.6854, 0.5118, 0.6854, 0.5118, 0.6271, 0.5118, 0.633, 0.5, 0.6796, 0.5, 0.9652, 0.1483, 0.9264, 0.09028, 0.8368, 0.1632, 0.8635, 0.203, 0.625, 0.9802, 0.6875, 0.9802, 0.6841, 0.9907, 0.6287, 0.9907, 0.6287, 0.9907, 0.6841, 0.9907, 0.6736, 1.0, 0.6403, 1.0, 0.4325, 0.09938, 0.4601, 0.1408, 0.25, 0.25, 0.25, 0.25, 0.625, 0.5227, 0.5625, 0.5227, 0.5646, 0.5118, 0.6229, 0.5118, 0.6229, 0.5118, 0.5646, 0.5118, 0.5705, 0.5, 0.6171, 0.5, 0.9099, 0.07372, 0.8518, 0.03492, 0.797, 0.1365, 0.8368, 0.1632, 0.5625, 0.9801, 0.625, 0.9802, 0.6216, 0.9906, 0.5661, 0.9906, 0.5661, 0.9906, 0.6216, 0.9906, 0.6108, 1.0, 0.5776, 1.0, 0.3606, 0.04083, 0.4021, 0.06851, 0.25, 0.25, 0.25, 0.25, 0.5625, 0.5227, 0.5, 0.5227, 0.5021, 0.5118, 0.5604, 0.5118, 0.5604, 0.5118, 0.5021, 0.5118, 0.508, 0.5, 0.5546, 0.5, 0.8302, 0.02595, 0.7617, 0.01233, 0.75, 0.1272, 0.797, 0.1365, 0.5, 0.9801, 0.5625, 0.9801, 0.559, 0.9906, 0.5036, 0.9906, 0.5036, 0.9906, 0.559, 0.9906, 0.548, 1.0, 0.5148, 1.0, 0.2717, 0.01432, 0.3206, 0.02404, 0.25, 0.25, 0.25, 0.25, 0.5, 0.5227, 0.4375, 0.5227, 0.4396, 0.5118, 0.4979, 0.5118, 0.4979, 0.5118, 0.4396, 0.5118, 0.4454, 0.5, 0.492, 0.5, 0.7383, 0.01233, 0.6698, 0.02595, 0.703, 0.1365, 0.75, 0.1272, 0.4375, 0.9801, 0.5, 0.9801, 0.4964, 0.9906, 0.441, 0.9906, 0.441, 0.9906, 0.4964, 0.9906, 0.4852, 1.0, 0.452, 1.0, 0.1794, 0.02404, 0.2283, 0.01432, 0.25, 0.25, 0.25, 0.25, 0.4375, 0.5227, 0.375, 0.5227, 0.3771, 0.5118, 0.4354, 0.5118, 0.4354, 0.5118, 0.3771, 0.5118, 0.3829, 0.5, 0.4295, 0.5, 0.6482, 0.03492, 0.5901, 0.07372, 0.6632, 0.1632, 0.703, 0.1365, 0.375, 0.9802, 0.4375, 0.9801, 0.4339, 0.9906, 0.3784, 0.9906, 0.3784, 0.9906, 0.4339, 0.9906, 0.4224, 1.0, 0.3892, 1.0, 0.09793, 0.06851, 0.1394, 0.04083, 0.25, 0.25, 0.25, 0.25, 0.375, 0.5227, 0.3125, 0.5227, 0.3146, 0.5118, 0.3729, 0.5118, 0.3729, 0.5118, 0.3146, 0.5118, 0.3204, 0.5, 0.367, 0.5, 0.5736, 0.09028, 0.5348, 0.1483, 0.6365, 0.203, 0.6632, 0.1632, 0.3125, 0.9802, 0.375, 0.9802, 0.3713, 0.9907, 0.3159, 0.9907, 0.3159, 0.9907, 0.3713, 0.9907, 0.3597, 1.0, 0.3264, 1.0, 0.03986, 0.1408, 0.06754, 0.09938, 0.25, 0.25, 0.25, 0.25, 0.3125, 0.5227, 0.25, 0.5227, 0.2521, 0.5118, 0.3104, 0.5118, 0.3104, 0.5118, 0.2521, 0.5118, 0.2579, 0.5, 0.3045, 0.5, 0.5259, 0.17, 0.5123, 0.2384, 0.6272, 0.25, 0.6365, 0.203, 0.25, 0.9802, 0.3125, 0.9802, 0.3088, 0.9907, 0.2533, 0.9907, 0.2533, 0.9907, 0.3088, 0.9907, 0.2971, 1.0, 0.2638, 1.0, 0.01404, 0.2297, 0.02375, 0.1809, 0.25, 0.25, 0.25, 0.25, 0.25, 0.5227, 0.1875, 0.5227, 0.1896, 0.5118, 0.2479, 0.5118, 0.2479, 0.5118, 0.1896, 0.5118, 0.1954, 0.5, 0.242, 0.5, 0.5123, 0.2618, 0.526, 0.3303, 0.6365, 0.297, 0.6272, 0.25, 0.1875, 0.9802, 0.25, 0.9802, 0.2463, 0.9908, 0.1908, 0.9908, 0.1908, 0.9908, 0.2463, 0.9908, 0.2346, 1.0, 0.2013, 1.0, 0.02423, 0.3216, 0.01451, 0.2727, 0.25, 0.25, 0.25, 0.25, 0.1875, 0.5227, 0.125, 0.5227, 0.1271, 0.5118, 0.1854, 0.5118, 0.1854, 0.5118, 0.1271, 0.5118, 0.1329, 0.5, 0.1795, 0.5, 0.5349, 0.3518, 0.5737, 0.4099, 0.6632, 0.3368, 0.6365, 0.297, 0.125, 0.9802, 0.1875, 0.9802, 0.1838, 0.9908, 0.1283, 0.9908, 0.1283, 0.9908, 0.1838, 0.9908, 0.1722, 1.0, 0.1389, 1.0, 0.06869, 0.4023, 0.04102, 0.3609, 0.25, 0.25, 0.25, 0.25, 0.125, 0.5227, 0.0625, 0.5227, 0.06461, 0.5118, 0.1229, 0.5118, 0.1229, 0.5118, 0.06461, 0.5118, 0.0704, 0.5, 0.117, 0.5, 0.5903, 0.4264, 0.6483, 0.4652, 0.703, 0.3635, 0.6632, 0.3368, 0.0625, 0.9803, 0.125, 0.9802, 0.1214, 0.9908, 0.06587, 0.9908, 0.06587, 0.9908, 0.1214, 0.9908, 0.1099, 1.0, 0.07667, 1.0, 0.1405, 0.4599, 0.09909, 0.4323, 0.25, 0.25, 0.25, 0.25, 0.0625, 0.5227, 0.0, 0.5227, 0.002106, 0.5118, 0.0604, 0.5118, 0.0604, 0.5118, 0.002106, 0.5118, 0.007929, 0.5, 0.05454, 0.5, 0.6699, 0.4741, 0.7383, 0.4877, 0.75, 0.3728, 0.703, 0.3635, 0.0, 0.9803, 0.0625, 0.9803, 0.05898, 0.9909, 0.003441, 0.9909, 0.003441, 0.9909, 0.05898, 0.9909, 0.04771, 1.0, 0.01447, 1.0, 0.2287, 0.4858, 0.1799, 0.4761, 0.25, 0.25, 0.25, 0.25, 1.0, 0.5227, 1.0, 0.5877, 0.9375, 0.5877, 0.9375, 0.5227, 0.4417, 0.0, 0.625, 0.0, 0.625, 0.25, 0.4417, 0.25, 0.4417, 0.5, 0.625, 0.5, 0.625, 0.75, 0.4417, 0.75, 0.125, 0.75, 0.375, 0.75, 0.375, 0.75, 0.125, 0.75, 0.125, 0.5, 0.375, 0.5, 0.375, 0.75, 0.125, 0.75, 0.625, 0.25, 0.625, 0.0, 0.625, 0.0, 0.625, 0.01254, 0.625, 0.04681, 0.625, 0.09362, 0.625, 0.1564, 0.625, 0.2032, 0.625, 0.2375, 0.625, 0.25, 0.4417, 0.5, 0.375, 0.5, 0.375, 0.5, 0.4417, 0.5, 0.375, 0.5, 0.125, 0.5, 0.125, 0.5, 0.375, 0.5, 0.875, 0.5, 0.625, 0.5, 0.625, 0.5, 0.875, 0.5, 0.875, 0.5, 0.625, 0.5, 0.625, 0.5, 0.875, 0.5, 0.4417, 0.5, 0.375, 0.5, 0.375, 0.5, 0.4417, 0.5, 0.4417, 0.25, 0.625, 0.25, 0.625, 0.25, 0.4417, 0.25, 0.875, 0.5, 0.625, 0.5, 0.625, 0.5, 0.875, 0.5, 0.4417, 0.25, 0.625, 0.25, 0.625, 0.25, 0.4417, 0.25, 0.4417, 0.25, 0.625, 0.25, 0.625, 0.25, 0.4417, 0.25, 0.875, 0.5, 0.625, 0.5, 0.625, 0.5, 0.875, 0.5, 0.4417, 0.5, 0.375, 0.5, 0.375, 0.5, 0.4417, 0.5, 0.375, 0.5, 0.125, 0.5, 0.125, 0.5, 0.375, 0.5, 0.375, 0.5, 0.125, 0.5, 0.125, 0.5, 0.375, 0.5, 0.4417, 0.5, 0.375, 0.5, 0.375, 0.5, 0.4417, 0.5, 0.4417, 0.25, 0.625, 0.25, 0.625, 0.25, 0.4417, 0.25, 0.4417, 0.5, 0.375, 0.5, 0.375, 0.5, 0.4417, 0.5, 0.375, 0.5, 0.125, 0.5, 0.125, 0.5, 0.375, 0.5, 0.375, 0.5, 0.125, 0.5, 0.125, 0.5, 0.375, 0.5, 0.375, 0.5, 0.125, 0.5, 0.125, 0.5, 0.375, 0.5, 0.875, 0.5, 0.625, 0.5, 0.625, 0.5, 0.875, 0.5, 0.4417, 0.25, 0.625, 0.25, 0.625, 0.25, 0.4417, 0.25, 0.625, 0.5, 0.4417, 0.5, 0.375, 0.5, 0.625, 0.5, 0.875, 0.5, 0.625, 0.5, 0.625, 0.5, 0.875, 0.5, 0.4417, 0.25, 0.625, 0.25, 0.625, 0.25, 0.4417, 0.25, 0.4417, 0.5, 0.375, 0.5, 0.375, 0.5, 0.4417, 0.5, 0.4417, 0.5, 0.375, 0.5, 0.375, 0.5, 0.4417, 0.5, 0.4417, 0.25, 0.625, 0.25, 0.625, 0.25, 0.4417, 0.25, 0.875, 0.5, 0.625, 0.5, 0.625, 0.5, 0.875, 0.5, 0.375, 0.5, 0.125, 0.5, 0.125, 0.5, 0.375, 0.5, 0.625, 0.5, 0.4417, 0.5, 0.4417, 0.5, 0.625, 0.5, 0.375, 0.5, 0.125, 0.5, 0.375, 0.5, 0.875, 0.5, 0.625, 0.5, 0.875, 0.5, 0.375, 0.25, 0.4417, 0.25, 0.625, 0.25, 0.375, 0.25, 0.375, 0.25, 0.4417, 0.25, 0.4417, 0.25, 0.375, 0.25, 0.625, 0.5, 0.4417, 0.5, 0.4417, 0.5, 0.625, 0.5, 0.375, 0.25, 0.4417, 0.25, 0.4417, 0.25, 0.375, 0.25, 0.375, 0.25, 0.4417, 0.25, 0.4417, 0.25, 0.375, 0.25, 0.625, 0.5, 0.4417, 0.5, 0.4417, 0.5, 0.625, 0.5, 0.375, 0.25, 0.4417, 0.25, 0.4417, 0.25, 0.375, 0.25, 0.625, 0.5, 0.4417, 0.5, 0.4417, 0.5, 0.625, 0.5, 0.625, 0.5, 0.4417, 0.5, 0.4417, 0.5, 0.625, 0.5, 0.375, 0.25, 0.4417, 0.25, 0.4417, 0.25, 0.375, 0.25, 0.375, 0.25, 0.4417, 0.25, 0.4417, 0.25, 0.375, 0.25, 0.375, 0.25, 0.4417, 0.25, 0.4417, 0.25, 0.375, 0.25, 0.625, 0.5, 0.4417, 0.5, 0.4417, 0.5, 0.625, 0.5, 0.625, 0.5, 0.4417, 0.5, 0.4417, 0.5, 0.625, 0.5, 0.4417, 0.0, 0.375, 0.0, 0.375, 0.0, 0.4417, 0.0, 0.375, 0.5, 0.4417, 0.5, 0.4417, 0.75, 0.375, 0.75, 0.375, 0.0, 0.4417, 0.0, 0.4417, 0.25, 0.375, 0.25, 0.0, 0.0, 0.0, 0.0, 0.0, 0.0, 0.625, 0.75, 0.625, 0.5, 0.625, 0.5, 0.625, 0.5042, 0.625, 0.5468, 0.625, 0.5936, 0.625, 0.6564, 0.625, 0.7032, 0.625, 0.7375, 0.625, 0.75, 0.625, 1.0, 0.625, 0.75, 0.625, 0.75, 0.625, 1.0, 0.625, 0.5, 0.875, 0.5, 0.875, 0.5, 0.625, 0.5, 0.625, 0.6564, 0.875, 0.6564, 0.875, 0.75, 0.625, 0.75, 0.625, 0.75, 0.625, 1.0, 0.625, 1.0, 0.625, 0.75, 0.625, 0.75, 0.625, 1.0, 0.625, 1.0, 0.625, 0.75, 0.875, 0.5936, 0.625, 0.5936, 0.625, 0.5468, 0.875, 0.5468, 0.875, 0.5468, 0.625, 0.5468, 0.625, 0.5042, 0.875, 0.5, 0.875, 0.5, 0.625, 0.5042, 0.625, 0.5, 0.875, 0.5, 0.625, 0.5936, 0.875, 0.5936, 0.875, 0.6564, 0.625, 0.6564, 0.4417, 0.75, 0.625, 0.75, 0.625, 1.0, 0.4417, 1.0, 0.375, 0.75, 0.4417, 0.75, 0.4417, 1.0, 0.375, 1.0, 0.625, 0.0, 0.4417, 0.0, 0.4417, 0.0, 0.625, 0.0, 0.4417, 0.75, 0.625, 0.75, 0.625, 0.75, 0.4417, 0.75, 0.625, 0.75, 0.625, 1.0, 0.625, 1.0, 0.625, 0.75, 0.375, 0.75, 0.4417, 0.75, 0.4417, 0.75, 0.375, 0.75, 1.0, 0.5, 1.0, 1.0, 0.9375, 1.0, 0.9375, 0.5, 0.9375, 0.5, 0.9375, 1.0, 0.875, 1.0, 0.875, 0.5, 0.875, 0.5, 0.875, 1.0, 0.8125, 1.0, 0.8125, 0.5, 0.8125, 0.5, 0.8125, 1.0, 0.75, 1.0, 0.75, 0.5, 0.75, 0.5, 0.75, 1.0, 0.6875, 1.0, 0.6875, 0.5, 0.6875, 0.5, 0.6875, 1.0, 0.625, 1.0, 0.625, 0.5, 0.625, 0.5, 0.625, 1.0, 0.5625, 1.0, 0.5625, 0.5, 0.5625, 0.5, 0.5625, 1.0, 0.5, 1.0, 0.5, 0.5, 0.5, 0.5, 0.5, 1.0, 0.4375, 1.0, 0.4375, 0.5, 0.4375, 0.5, 0.4375, 1.0, 0.375, 1.0, 0.375, 0.5, 0.375, 0.5, 0.375, 1.0, 0.3125, 1.0, 0.3125, 0.5, 0.3125, 0.5, 0.3125, 1.0, 0.25, 1.0, 0.25, 0.5, 0.25, 0.5, 0.25, 1.0, 0.1875, 1.0, 0.1875, 0.5, 0.1875, 0.5, 0.1875, 1.0, 0.125, 1.0, 0.125, 0.5, 0.3418, 0.4717, 0.25, 0.49, 0.1582, 0.4717, 0.08029, 0.4197, 0.02827, 0.3418, 0.01, 0.25, 0.02827, 0.1582, 0.08029, 0.08029, 0.1582, 0.02827, 0.25, 0.01, 0.3418, 0.02827, 0.4197, 0.08029, 0.4717, 0.1582, 0.49, 0.25, 0.4717, 0.3418, 0.4197, 0.4197, 0.125, 0.5, 0.125, 1.0, 0.0625, 1.0, 0.0625, 0.5, 0.0625, 0.5, 0.0625, 1.0, 0.0, 1.0, 0.0, 0.5, 0.75, 0.49, 0.8418, 0.4717, 0.9197, 0.4197, 0.9717, 0.3418, 0.99, 0.25, 0.9717, 0.1582, 0.9197, 0.08029, 0.8418, 0.02827, 0.75, 0.01, 0.6582, 0.02827, 0.5803, 0.08029, 0.5283, 0.1582, 0.51, 0.25, 0.5283, 0.3418, 0.5803, 0.4197, 0.6582, 0.4717])
me_cylinder_008.materials.append(mat_material)
me_cylinder_008.materials.append(mat_material_004)
me_cylinder_008.materials.append(mat_material_006)
me_cylinder_008.materials.append(mat_material_005)
me_cylinder_008.update()
me_cylinder_011 = bpy.data.meshes.new('Cylinder.011')
me_cylinder_011.from_pydata([(-5.588e-09, 1.0, -1.0), (-5.588e-09, 1.0, 1.0), (0.3827, 0.9239, -1.0), (0.3827, 0.9239, 1.0), (0.7071, 0.7071, -1.0), (0.7071, 0.7071, 1.0), (0.9239, 0.3827, -1.0), (0.9239, 0.3827, 1.0), (1.0, -7.451e-09, -1.0), (1.0, -7.451e-09, 1.0), (0.9239, -0.3827, -1.0), (0.9239, -0.3827, 1.0), (0.7071, -0.7071, -1.0), (0.7071, -0.7071, 1.0), (0.3827, -0.9239, -1.0), (0.3827, -0.9239, 1.0), (-5.588e-09, -1.0, -1.0), (-5.588e-09, -1.0, 1.0), (-0.3827, -0.9239, -1.0), (-0.3827, -0.9239, 1.0), (-0.7071, -0.7071, -1.0), (-0.7071, -0.7071, 1.0), (-0.9239, -0.3827, -1.0), (-0.9239, -0.3827, 1.0), (-1.0, -7.451e-09, -1.0), (-1.0, -7.451e-09, 1.0), (-0.9239, 0.3827, -1.0), (-0.9239, 0.3827, 1.0), (-0.7071, 0.7071, -1.0), (-0.7071, 0.7071, 1.0), (-0.3827, 0.9239, -1.0), (-0.3827, 0.9239, 1.0)], [], [(0, 1, 3, 2), (2, 3, 5, 4), (4, 5, 7, 6), (6, 7, 9, 8), (8, 9, 11, 10), (10, 11, 13, 12), (12, 13, 15, 14), (14, 15, 17, 16), (16, 17, 19, 18), (18, 19, 21, 20), (20, 21, 23, 22), (22, 23, 25, 24), (24, 25, 27, 26), (26, 27, 29, 28), (3, 1, 31, 29, 27, 25, 23, 21, 19, 17, 15, 13, 11, 9, 7, 5), (28, 29, 31, 30), (30, 31, 1, 0), (0, 2, 4, 6, 8, 10, 12, 14, 16, 18, 20, 22, 24, 26, 28, 30)])
me_cylinder_011.polygons.foreach_set('use_smooth', [True] * 18)
_uv = me_cylinder_011.uv_layers.new(name='UVMap')
_uv.uv.foreach_set('vector', [1.0, 0.5, 1.0, 1.0, 0.9375, 1.0, 0.9375, 0.5, 0.9375, 0.5, 0.9375, 1.0, 0.875, 1.0, 0.875, 0.5, 0.875, 0.5, 0.875, 1.0, 0.8125, 1.0, 0.8125, 0.5, 0.8125, 0.5, 0.8125, 1.0, 0.75, 1.0, 0.75, 0.5, 0.75, 0.5, 0.75, 1.0, 0.6875, 1.0, 0.6875, 0.5, 0.6875, 0.5, 0.6875, 1.0, 0.625, 1.0, 0.625, 0.5, 0.625, 0.5, 0.625, 1.0, 0.5625, 1.0, 0.5625, 0.5, 0.5625, 0.5, 0.5625, 1.0, 0.5, 1.0, 0.5, 0.5, 0.5, 0.5, 0.5, 1.0, 0.4375, 1.0, 0.4375, 0.5, 0.4375, 0.5, 0.4375, 1.0, 0.375, 1.0, 0.375, 0.5, 0.375, 0.5, 0.375, 1.0, 0.3125, 1.0, 0.3125, 0.5, 0.3125, 0.5, 0.3125, 1.0, 0.25, 1.0, 0.25, 0.5, 0.25, 0.5, 0.25, 1.0, 0.1875, 1.0, 0.1875, 0.5, 0.1875, 0.5, 0.1875, 1.0, 0.125, 1.0, 0.125, 0.5, 0.3418, 0.4717, 0.25, 0.49, 0.1582, 0.4717, 0.08029, 0.4197, 0.02827, 0.3418, 0.01, 0.25, 0.02827, 0.1582, 0.08029, 0.08029, 0.1582, 0.02827, 0.25, 0.01, 0.3418, 0.02827, 0.4197, 0.08029, 0.4717, 0.1582, 0.49, 0.25, 0.4717, 0.3418, 0.4197, 0.4197, 0.125, 0.5, 0.125, 1.0, 0.0625, 1.0, 0.0625, 0.5, 0.0625, 0.5, 0.0625, 1.0, 0.0, 1.0, 0.0, 0.5, 0.75, 0.49, 0.8418, 0.4717, 0.9197, 0.4197, 0.9717, 0.3418, 0.99, 0.25, 0.9717, 0.1582, 0.9197, 0.08029, 0.8418, 0.02827, 0.75, 0.01, 0.6582, 0.02827, 0.5803, 0.08029, 0.5283, 0.1582, 0.51, 0.25, 0.5283, 0.3418, 0.5803, 0.4197, 0.6582, 0.4717])
me_cylinder_011.materials.append(mat_material)
me_cylinder_011.update()
me_cube_002 = bpy.data.meshes.new('Cube.002')
me_cube_002.from_pydata([(-0.09407, -0.4454, 0.7174), (-0.04555, -0.61, 0.5527), (-0.1015, -0.4456, 0.717), (-0.1267, -0.6116, 0.5486), (-0.08944, -0.2924, 0.5622), (-0.07514, -0.06728, 0.2358), (-0.08778, -0.06754, 0.2352), (-0.1328, -0.3951, 0.01731), (0.004621, -0.3923, 0.02417), (-0.1208, -0.3895, 0.2451), (-0.03018, -0.3877, 0.2496), (-0.0808, -0.1474, 0.3387), (-0.08914, -0.1476, 0.3383), (-0.08632, -0.2145, 0.4678), (-0.09378, -0.2146, 0.4675), (-0.1204, -0.408, 0.3387), (-0.03922, -0.4063, 0.3428), (-0.04092, -0.4549, 0.3967), (-0.0969, -0.2926, 0.5618), (-0.1221, -0.4566, 0.3927), (-0.08646, -0.01687, 0.1944), (-0.07445, -0.01662, 0.195), (0.002909, -0.2911, -0.05073), (-0.1278, -0.2938, -0.05726), (-0.06638, 1.085, -0.6427), (-0.05583, 1.085, -0.6422), (0.01209, 0.8437, -0.8579), (-0.1026, 0.8414, -0.8637), (-0.05132, 1.662, -1.107), (-0.04801, 1.662, -1.107), (-0.02629, 1.581, -1.18), (-0.06233, 1.58, -1.182), (-0.05144, 1.41, -0.899), (-0.05837, 1.409, -0.8994), (-0.08219, 1.25, -1.045), (-0.00681, 1.251, -1.041), (-0.04707, 1.706, -1.177), (-0.008112, -0.1531, 0.1816), (-0.1351, -0.4905, 0.6681), (-0.05398, -0.4888, 0.6722), (-0.1455, -0.1559, 0.1747), (-0.1278, -0.2128, 0.3119), (-0.03712, -0.2109, 0.3164), (-0.1306, -0.3354, 0.515), (-0.04674, -0.2651, 0.4358), (-0.1279, -0.2668, 0.4318), (-0.0495, -0.3338, 0.5191), (-0.01031, -0.089, 0.1316), (-0.141, -0.09167, 0.1251), (0.0004819, 1.021, -0.6978), (-0.1142, 1.019, -0.7036), (-0.03022, 1.64, -1.126), (-0.06625, 1.639, -1.128), (-0.08982, 1.366, -0.9394), (-0.01444, 1.368, -0.9356), (-0.118, -0.6176, 0.3771), (-0.124, -0.6217, 0.4991), (-0.1194, -0.6412, 0.4151), (-0.1216, -0.6427, 0.4597), (-0.04287, -0.62, 0.5032), (-0.03686, -0.6159, 0.3811), (-0.04048, -0.6411, 0.4638), (-0.03828, -0.6396, 0.4191), (-0.03686, -0.6159, 0.3811), (-0.03955, -0.4937, 0.385), (-0.03661, -0.5764, 0.36), (-0.0376, -0.5317, 0.3615), (-0.1207, -0.4954, 0.381), (-0.118, -0.6176, 0.3771), (-0.1187, -0.5334, 0.3574), (-0.1178, -0.5781, 0.356), (-0.09534, -0.4993, 0.7648), (-0.04689, -0.6563, 0.5984), (-0.1028, -0.4995, 0.7644), (-0.128, -0.6579, 0.5943), (-0.1365, -0.5423, 0.7177), (-0.0554, -0.5407, 0.7217), (-0.1362, -1.835, 2.054), (-0.1084, -0.644, 1.011), (-0.176, -0.6545, 0.9978), (-0.1955, -1.845, 2.042), (-0.2318, -0.6818, 0.9664), (-0.2446, -1.869, 2.014), (-0.2675, -0.7217, 0.9219), (-0.2759, -1.904, 1.975), (-0.2777, -0.7681, 0.871), (-0.2848, -1.944, 1.93), (-0.2606, -0.814, 0.8214), (-0.2699, -1.985, 1.887), (-0.2191, -0.8523, 0.7807), (-0.2334, -2.018, 1.851), (-0.1593, -0.8773, 0.7552), (-0.1809, -2.04, 1.829), (-0.09041, -0.8851, 0.7486), (-0.1204, -2.047, 1.823), (-0.02289, -0.8745, 0.762), (-0.06108, -2.038, 1.835), (0.03298, -0.8472, 0.7933), (-0.01201, -2.014, 1.862), (0.06869, -0.8073, 0.8378), (0.01935, -1.979, 1.901), (0.07881, -0.7609, 0.8888), (0.02823, -1.938, 1.946), (0.06179, -0.715, 0.9384), (0.01329, -1.898, 1.99), (0.02023, -0.6767, 0.979), (-0.02321, -1.864, 2.025), (-0.03954, -0.6517, 1.005), (-0.0757, -1.842, 2.048), (-0.1414, -2.165, 2.292), (-0.1441, -2.026, 2.289), (-0.1437, -2.12, 2.321), (-0.1447, -2.069, 2.32), (-0.09359, -0.565, 0.6815), (-0.1025, -0.5475, 0.8522), (-0.09677, -0.536, 0.7335), (-0.1, -0.5296, 0.796), (-0.1842, -2.172, 2.284), (-0.2214, -2.038, 2.274), (-0.2061, -2.13, 2.309), (-0.2198, -2.081, 2.305), (-0.09359, -0.565, 0.6815), (-0.153, -0.5554, 0.8422), (-0.1185, -0.5394, 0.7292), (-0.1403, -0.5359, 0.788), (-0.2196, -2.189, 2.264), (-0.2854, -2.069, 2.238), (-0.2578, -2.155, 2.28), (-0.2819, -2.111, 2.27), (-0.09359, -0.565, 0.6815), (-0.1949, -0.5759, 0.8188), (-0.1365, -0.5482, 0.7191), (-0.1736, -0.5522, 0.7693), (-0.2423, -2.215, 2.236), (-0.3264, -2.115, 2.187), (-0.2908, -2.192, 2.238), (-0.3215, -2.155, 2.221), (-0.09359, -0.565, 0.6815), (-0.2217, -0.6058, 0.7855), (-0.148, -0.561, 0.7048), (-0.1949, -0.576, 0.7428), (-0.2487, -2.244, 2.203), (-0.338, -2.168, 2.129), (-0.3001, -2.235, 2.191), (-0.3328, -2.207, 2.164), (-0.09359, -0.565, 0.6815), (-0.2293, -0.6407, 0.7474), (-0.1512, -0.576, 0.6884), (-0.2009, -0.6037, 0.7125), (-0.2379, -2.273, 2.172), (-0.3185, -2.221, 2.072), (-0.2844, -2.277, 2.146), (-0.3139, -2.258, 2.109), (-0.09359, -0.565, 0.6815), (-0.2166, -0.6752, 0.7103), (-0.1458, -0.5908, 0.6725), (-0.1908, -0.6311, 0.683), (-0.2115, -2.298, 2.146), (-0.2709, -2.265, 2.025), (-0.246, -2.313, 2.108), (-0.2677, -2.301, 2.064), (-0.09359, -0.565, 0.6815), (-0.1854, -0.704, 0.6799), (-0.1324, -0.6031, 0.6594), (-0.166, -0.654, 0.6588), (-0.1736, -2.313, 2.13), (-0.2024, -2.293, 1.996), (-0.1908, -2.336, 2.084), (-0.2013, -2.328, 2.035), (-0.09359, -0.565, 0.6815), (-0.1406, -0.7228, 0.6608), (-0.1132, -0.6111, 0.6511), (-0.1304, -0.6689, 0.6435), (-0.13, -2.318, 2.126), (-0.1234, -2.302, 1.989), (-0.1271, -2.343, 2.078), (-0.1247, -2.337, 2.028), (-0.09359, -0.565, 0.6815), (-0.08897, -0.7286, 0.6558), (-0.09097, -0.6137, 0.649), (-0.08928, -0.6735, 0.6396), (-0.08716, -2.312, 2.134), (-0.04608, -2.29, 2.004), (-0.06471, -2.333, 2.091), (-0.04967, -2.325, 2.043), (-0.09359, -0.565, 0.6815), (-0.03834, -0.7207, 0.6659), (-0.06924, -0.6102, 0.6533), (-0.04902, -0.6672, 0.6476), (-0.05174, -2.294, 2.154), (0.01793, -2.259, 2.04), (-0.01309, -2.308, 2.12), (0.01241, -2.295, 2.078), (-0.09359, -0.565, 0.6815), (0.003546, -0.7001, 0.6893), (-0.05125, -0.6014, 0.6634), (-0.0157, -0.6509, 0.6663), (-0.0291, -2.269, 2.182), (0.05884, -2.213, 2.091), (0.01991, -2.271, 2.161), (0.0521, -2.251, 2.127), (-0.09359, -0.565, 0.6815), (0.0303, -0.6701, 0.7227), (-0.03976, -0.5886, 0.6777), (0.005584, -0.6271, 0.6928), (-0.02268, -2.24, 2.215), (0.07043, -2.16, 2.149), (0.02926, -2.228, 2.208), (0.06334, -2.199, 2.184), (-0.09359, -0.565, 0.6815), (0.03786, -0.6353, 0.7607), (-0.03651, -0.5736, 0.6941), (0.0116, -0.5993, 0.7231), (-0.03347, -2.21, 2.246), (0.05093, -2.107, 2.206), (0.01354, -2.186, 2.254), (0.04443, -2.148, 2.239), (-0.09359, -0.565, 0.6815), (0.02508, -0.6008, 0.7978), (-0.04199, -0.5589, 0.7101), (0.001445, -0.572, 0.7526), (-0.05982, -2.186, 2.272), (0.003317, -2.063, 2.253), (-0.02486, -2.15, 2.291), (-0.001754, -2.105, 2.284), (-0.09359, -0.565, 0.6815), (-0.006079, -0.572, 0.8282), (-0.05537, -0.5465, 0.7231), (-0.02334, -0.5491, 0.7768), (-0.09772, -2.17, 2.288), (-0.06517, -2.035, 2.282), (-0.0801, -2.127, 2.315), (-0.06818, -2.078, 2.313), (-0.09359, -0.565, 0.6815), (-0.05086, -0.5533, 0.8473), (-0.0746, -0.5385, 0.7314), (-0.05897, -0.5342, 0.792), (-0.111, -0.6786, 1.031), (-0.1105, -0.6504, 1.031), (-0.1112, -0.6645, 1.037), (-0.08643, -0.4062, 0.7527), (-0.08839, -0.4062, 0.782), (-0.08729, -0.4004, 0.7675), (-0.1771, -0.6862, 1.017), (-0.184, -0.6589, 1.016), (-0.1826, -0.6727, 1.022), (-0.1462, -0.4131, 0.7399), (-0.1563, -0.414, 0.7675), (-0.1526, -0.4079, 0.7535), (-0.2322, -0.7108, 0.9853), (-0.2453, -0.6863, 0.9808), (-0.2423, -0.6993, 0.9879), (-0.196, -0.4353, 0.7117), (-0.2129, -0.4393, 0.7354), (-0.2072, -0.4323, 0.7226), (-0.268, -0.7486, 0.9416), (-0.2852, -0.7284, 0.9322), (-0.281, -0.7403, 0.9407), (-0.2284, -0.4696, 0.6722), (-0.2496, -0.4782, 0.6906), (-0.2426, -0.4697, 0.6794), (-0.279, -0.794, 0.8922), (-0.2974, -0.7789, 0.8772), (-0.2929, -0.7894, 0.8872), (-0.2383, -0.5106, 0.6275), (-0.2609, -0.5248, 0.6398), (-0.2535, -0.5146, 0.6305), (-0.2636, -0.84, 0.8445), (-0.2802, -0.83, 0.8241), (-0.2762, -0.8391, 0.8357), (-0.2244, -0.5522, 0.5844), (-0.2451, -0.572, 0.5909), (-0.2382, -0.56, 0.5834), (-0.224, -0.8795, 0.8059), (-0.2362, -0.8741, 0.7811), (-0.2334, -0.8819, 0.7939), (-0.1886, -0.5879, 0.5495), (-0.2044, -0.6126, 0.5512), (-0.199, -0.5992, 0.5452), (-0.1664, -0.9066, 0.7822), (-0.172, -0.9042, 0.7547), (-0.171, -0.9112, 0.7682), (-0.1365, -0.6125, 0.528), (-0.1452, -0.6405, 0.5268), (-0.142, -0.626, 0.5217), (-0.09941, -0.9172, 0.777), (-0.0975, -0.916, 0.7489), (-0.09856, -0.9227, 0.7626), (-0.07591, -0.622, 0.5233), (-0.07644, -0.6513, 0.5214), (-0.07578, -0.6364, 0.5165), (-0.03334, -0.9096, 0.7911), (-0.02397, -0.9075, 0.7646), (-0.02708, -0.9144, 0.7778), (-0.01616, -0.6151, 0.536), (-0.008569, -0.6435, 0.5359), (-0.01042, -0.6289, 0.5305), (0.02179, -0.885, 0.8223), (0.03738, -0.8801, 0.7994), (0.03256, -0.8878, 0.8116), (0.03369, -0.5929, 0.5643), (0.04806, -0.6182, 0.568), (0.0441, -0.6046, 0.5614), (0.05757, -0.8471, 0.866), (0.07721, -0.838, 0.848), (0.07128, -0.8468, 0.8589), (0.06606, -0.5586, 0.6038), (0.08482, -0.5793, 0.6129), (0.0795, -0.5671, 0.6046), (0.06858, -0.8017, 0.9154), (0.08946, -0.7875, 0.903), (0.08318, -0.7977, 0.9123), (0.07601, -0.5176, 0.6485), (0.09612, -0.5327, 0.6636), (0.09039, -0.5222, 0.6535), (0.05312, -0.7558, 0.9631), (0.07226, -0.7364, 0.956), (0.06646, -0.748, 0.9639), (0.06203, -0.476, 0.6916), (0.08024, -0.4855, 0.7126), (0.0751, -0.4768, 0.7006), (0.01356, -0.7162, 1.002), (0.02822, -0.6923, 0.999), (0.02366, -0.7052, 1.006), (0.02625, -0.4403, 0.7265), (0.0396, -0.4449, 0.7523), (0.03596, -0.4377, 0.7388), (-0.04409, -0.6891, 1.025), (-0.03594, -0.6622, 1.025), (-0.03871, -0.6759, 1.031), (-0.02588, -0.4158, 0.748), (-0.01961, -0.4171, 0.7767), (-0.02106, -0.4108, 0.7623), (-0.2989, -0.6264, 0.7431), (0.1131, -0.6264, 0.7431), (-0.2989, -0.6341, 0.731), (0.1131, -0.6341, 0.731), (-0.2989, -0.6458, 0.7229), (0.1131, -0.6458, 0.7229), (-0.2989, -0.6598, 0.7199), (0.1131, -0.6598, 0.7199), (-0.2989, -0.6739, 0.7224), (0.1131, -0.6739, 0.7224), (-0.2989, -0.6859, 0.7301), (0.1131, -0.6859, 0.7301), (-0.2989, -0.6941, 0.7419), (0.1131, -0.6941, 0.7419), (-0.2989, -0.6971, 0.7559), (0.1131, -0.6971, 0.7559), (-0.2989, -0.6946, 0.77), (0.1131, -0.6946, 0.77), (-0.2989, -0.6868, 0.782), (0.1131, -0.6868, 0.782), (-0.2989, -0.6751, 0.7901), (0.1131, -0.6751, 0.7901), (-0.2989, -0.6611, 0.7932), (0.1131, -0.6611, 0.7932), (-0.2989, -0.647, 0.7906), (0.1131, -0.647, 0.7906), (-0.2989, -0.635, 0.7829), (0.1131, -0.635, 0.7829), (-0.2989, -0.6268, 0.7711), (0.1131, -0.6268, 0.7711), (-0.2989, -0.6238, 0.7571), (0.1131, -0.6238, 0.7571)], [], [(39, 1, 17, 46), (43, 19, 3, 38), (0, 2, 73, 71), (4, 18, 2, 0), (17, 1, 59, 61, 62, 60, 63, 65, 66, 64), (41, 12, 6, 40), (12, 11, 5, 6), (10, 9, 7, 8), (8, 7, 23, 22), (45, 14, 12, 41), (44, 16, 10, 42), (16, 15, 9, 10), (42, 10, 8, 37), (46, 17, 16, 44), (17, 19, 15, 16), (43, 18, 14, 45), (18, 4, 13, 14), (14, 13, 11, 12), (48, 20, 24, 50), (37, 8, 22, 47), (40, 6, 20, 48), (6, 5, 21, 20), (33, 32, 29, 28), (20, 21, 25, 24), (22, 23, 27, 26), (47, 22, 26, 49), (31, 52, 28, 36), (35, 34, 31, 30), (54, 35, 30, 51), (53, 33, 28, 52), (50, 24, 33, 53), (49, 26, 35, 54), (26, 27, 34, 35), (24, 25, 32, 33), (27, 50, 53, 34), (28, 29, 36), (30, 31, 36), (29, 51, 30, 36), (25, 49, 54, 32), (34, 53, 52, 31), (32, 54, 51, 29), (21, 47, 49, 25), (7, 40, 48, 23), (5, 37, 47, 21), (23, 48, 50, 27), (19, 43, 45, 15), (4, 46, 44, 13), (11, 42, 37, 5), (13, 44, 42, 11), (15, 45, 41, 9), (9, 41, 40, 7), (39, 0, 71, 76), (18, 43, 38, 2), (0, 39, 46, 4), (51, 36, 52), (3, 19, 67, 69, 70, 68, 55, 57, 58, 56), (1, 3, 56, 59), (19, 17, 64, 67), (55, 60, 62, 57), (57, 62, 61, 58), (58, 61, 59, 56), (63, 68, 70, 65), (65, 70, 69, 66), (66, 69, 67, 64), (68, 63, 60, 55), (75, 74, 72, 76), (73, 75, 76, 71), (1, 39, 76, 72), (38, 3, 74, 75), (3, 1, 72, 74), (2, 38, 75, 73), (107, 234, 114, 78), (126, 82, 84, 134), (134, 84, 86, 142), (142, 86, 88, 150), (150, 88, 90, 158), (158, 90, 92, 166), (166, 92, 94, 174), (174, 94, 96, 182), (182, 96, 98, 190), (190, 98, 100, 198), (198, 100, 102, 206), (206, 102, 104, 214), (214, 104, 106, 222), (222, 106, 108, 230), (78, 114, 122, 79), (118, 80, 82, 126), (230, 108, 77, 110), (121, 113, 233, 225, 217, 209, 201, 193, 185, 177, 169, 161, 153, 145, 137, 129), (108, 107, 78, 77), (105, 226, 234, 107), (106, 105, 107, 108), (103, 218, 226, 105), (104, 103, 105, 106), (101, 210, 218, 103), (102, 101, 103, 104), (99, 202, 210, 101), (100, 99, 101, 102), (97, 194, 202, 99), (98, 97, 99, 100), (95, 186, 194, 97), (96, 95, 97, 98), (93, 178, 186, 95), (94, 93, 95, 96), (91, 170, 178, 93), (92, 91, 93, 94), (89, 162, 170, 91), (90, 89, 91, 92), (87, 154, 162, 89), (88, 87, 89, 90), (85, 146, 154, 87), (86, 85, 87, 88), (83, 138, 146, 85), (84, 83, 85, 86), (81, 130, 138, 83), (82, 81, 83, 84), (79, 122, 130, 81), (80, 79, 81, 82), (109, 117, 125, 133, 141, 149, 157, 165, 173, 181, 189, 197, 205, 213, 221, 229), (77, 78, 79, 80), (110, 118, 120, 112), (112, 120, 119, 111), (111, 119, 117, 109), (122, 114, 116, 124), (124, 116, 115, 123), (123, 115, 113, 121), (118, 126, 128, 120), (120, 128, 127, 119), (119, 127, 125, 117), (130, 122, 124, 132), (132, 124, 123, 131), (131, 123, 121, 129), (126, 134, 136, 128), (128, 136, 135, 127), (127, 135, 133, 125), (138, 130, 132, 140), (140, 132, 131, 139), (139, 131, 129, 137), (134, 142, 144, 136), (136, 144, 143, 135), (135, 143, 141, 133), (146, 138, 140, 148), (148, 140, 139, 147), (147, 139, 137, 145), (142, 150, 152, 144), (144, 152, 151, 143), (143, 151, 149, 141), (154, 146, 148, 156), (156, 148, 147, 155), (155, 147, 145, 153), (150, 158, 160, 152), (152, 160, 159, 151), (151, 159, 157, 149), (162, 154, 156, 164), (164, 156, 155, 163), (163, 155, 153, 161), (158, 166, 168, 160), (160, 168, 167, 159), (159, 167, 165, 157), (170, 162, 164, 172), (172, 164, 163, 171), (171, 163, 161, 169), (166, 174, 176, 168), (168, 176, 175, 167), (167, 175, 173, 165), (178, 170, 172, 180), (180, 172, 171, 179), (179, 171, 169, 177), (174, 182, 184, 176), (176, 184, 183, 175), (175, 183, 181, 173), (186, 178, 180, 188), (188, 180, 179, 187), (187, 179, 177, 185), (182, 190, 192, 184), (184, 192, 191, 183), (183, 191, 189, 181), (194, 186, 188, 196), (196, 188, 187, 195), (195, 187, 185, 193), (190, 198, 200, 192), (192, 200, 199, 191), (191, 199, 197, 189), (202, 194, 196, 204), (204, 196, 195, 203), (203, 195, 193, 201), (198, 206, 208, 200), (200, 208, 207, 199), (199, 207, 205, 197), (210, 202, 204, 212), (212, 204, 203, 211), (211, 203, 201, 209), (206, 214, 216, 208), (208, 216, 215, 207), (207, 215, 213, 205), (218, 210, 212, 220), (220, 212, 211, 219), (219, 211, 209, 217), (214, 222, 224, 216), (216, 224, 223, 215), (215, 223, 221, 213), (226, 218, 220, 228), (228, 220, 219, 227), (227, 219, 217, 225), (222, 230, 232, 224), (224, 232, 231, 223), (223, 231, 229, 221), (234, 226, 228, 236), (236, 228, 227, 235), (235, 227, 225, 233), (230, 110, 112, 232), (232, 112, 111, 231), (231, 111, 109, 229), (114, 234, 236, 116), (116, 236, 235, 115), (115, 235, 233, 113), (110, 77, 80, 118), (328, 331, 241, 238), (250, 253, 259, 256), (256, 259, 265, 262), (262, 265, 271, 268), (268, 271, 277, 274), (274, 277, 283, 280), (280, 283, 289, 286), (286, 289, 295, 292), (292, 295, 301, 298), (298, 301, 307, 304), (304, 307, 313, 310), (310, 313, 319, 316), (316, 319, 325, 322), (322, 325, 331, 328), (244, 247, 253, 250), (246, 240, 330, 324, 318, 312, 306, 300, 294, 288, 282, 276, 270, 264, 258, 252), (238, 241, 247, 244), (238, 244, 245, 239), (239, 245, 243, 237), (247, 241, 242, 248), (248, 242, 240, 246), (244, 250, 251, 245), (245, 251, 249, 243), (253, 247, 248, 254), (254, 248, 246, 252), (250, 256, 257, 251), (251, 257, 255, 249), (259, 253, 254, 260), (260, 254, 252, 258), (256, 262, 263, 257), (257, 263, 261, 255), (265, 259, 260, 266), (266, 260, 258, 264), (262, 268, 269, 263), (263, 269, 267, 261), (271, 265, 266, 272), (272, 266, 264, 270), (268, 274, 275, 269), (269, 275, 273, 267), (277, 271, 272, 278), (278, 272, 270, 276), (274, 280, 281, 275), (275, 281, 279, 273), (283, 277, 278, 284), (284, 278, 276, 282), (280, 286, 287, 281), (281, 287, 285, 279), (289, 283, 284, 290), (290, 284, 282, 288), (286, 292, 293, 287), (287, 293, 291, 285), (295, 289, 290, 296), (296, 290, 288, 294), (292, 298, 299, 293), (293, 299, 297, 291), (301, 295, 296, 302), (302, 296, 294, 300), (298, 304, 305, 299), (299, 305, 303, 297), (307, 301, 302, 308), (308, 302, 300, 306), (304, 310, 311, 305), (305, 311, 309, 303), (313, 307, 308, 314), (314, 308, 306, 312), (310, 316, 317, 311), (311, 317, 315, 309), (319, 313, 314, 320), (320, 314, 312, 318), (316, 322, 323, 317), (317, 323, 321, 315), (325, 319, 320, 326), (326, 320, 318, 324), (322, 328, 329, 323), (323, 329, 327, 321), (331, 325, 326, 332), (332, 326, 324, 330), (328, 238, 239, 329), (329, 239, 237, 327), (241, 331, 332, 242), (242, 332, 330, 240), (237, 243, 249, 255, 261, 267, 273, 279, 285, 291, 297, 303, 309, 315, 321, 327), (333, 334, 336, 335), (335, 336, 338, 337), (337, 338, 340, 339), (339, 340, 342, 341), (341, 342, 344, 343), (343, 344, 346, 345), (345, 346, 348, 347), (347, 348, 350, 349), (349, 350, 352, 351), (351, 352, 354, 353), (353, 354, 356, 355), (355, 356, 358, 357), (357, 358, 360, 359), (359, 360, 362, 361), (336, 334, 364, 362, 360, 358, 356, 354, 352, 350, 348, 346, 344, 342, 340, 338), (361, 362, 364, 363), (363, 364, 334, 333), (333, 335, 337, 339, 341, 343, 345, 347, 349, 351, 353, 355, 357, 359, 361, 363)])
me_cube_002.polygons.foreach_set('use_smooth', [True] * 317)
me_cube_002.polygons.foreach_set('material_index', [0, 0, 0, 0, 0, 0, 0, 0, 0, 0, 0, 0, 0, 0, 0, 0, 0, 0, 0, 0, 0, 0, 0, 0, 0, 0, 0, 0, 0, 0, 0, 0, 0, 0, 0, 0, 0, 0, 0, 0, 0, 0, 0, 0, 0, 0, 0, 0, 0, 0, 0, 0, 0, 0, 0, 0, 0, 0, 0, 0, 0, 0, 0, 0, 0, 0, 0, 0, 0, 0, 0, 1, 1, 1, 1, 1, 1, 1, 1, 1, 1, 1, 1, 1, 1, 1, 1, 1, 1, 1, 1, 1, 1, 1, 1, 1, 1, 1, 1, 1, 1, 1, 1, 1, 1, 1, 1, 1, 1, 1, 1, 1, 1, 1, 1, 1, 1, 1, 1, 1, 1, 1, 1, 1, 1, 1, 1, 1, 1, 1, 1, 1, 1, 1, 1, 1, 1, 1, 1, 1, 1, 1, 1, 1, 1, 1, 1, 1, 1, 1, 1, 1, 1, 1, 1, 1, 1, 1, 1, 1, 1, 1, 1, 1, 1, 1, 1, 1, 1, 1, 1, 1, 1, 1, 1, 1, 1, 1, 1, 1, 1, 1, 1, 1, 1, 1, 1, 1, 1, 1, 1, 1, 1, 1, 1, 1, 1, 1, 1, 1, 1, 1, 1, 1, 1, 1, 1, 1, 1, 1, 1, 1, 1, 1, 1, 1, 1, 2, 2, 2, 2, 2, 2, 2, 2, 2, 2, 2, 2, 2, 2, 2, 2, 2, 2, 2, 2, 2, 2, 2, 2, 2, 2, 2, 2, 2, 2, 2, 2, 2, 2, 2, 2, 2, 2, 2, 2, 2, 2, 2, 2, 2, 2, 2, 2, 2, 2, 2, 2, 2, 2, 2, 2, 2, 2, 2, 2, 2, 2, 2, 2, 2, 2, 2, 2, 2, 2, 2, 2, 2, 2, 2, 2, 2, 2, 2, 2, 2, 2, 3, 3, 3, 3, 3, 3, 3, 3, 3, 3, 3, 3, 3, 3, 3, 3, 3, 3])
_uv = me_cube_002.uv_layers.new(name='UVMap')
_uv.uv.foreach_set('vector', [0.4417, 0.0, 0.625, 0.0, 0.625, 0.25, 0.4417, 0.25, 0.4417, 0.5, 0.625, 0.5, 0.625, 0.75, 0.4417, 0.75, 0.125, 0.75, 0.375, 0.75, 0.375, 0.75, 0.125, 0.75, 0.125, 0.5, 0.375, 0.5, 0.375, 0.75, 0.125, 0.75, 0.625, 0.25, 0.625, 0.0, 0.625, 0.0, 0.625, 0.01254, 0.625, 0.04681, 0.625, 0.09362, 0.625, 0.1564, 0.625, 0.2032, 0.625, 0.2375, 0.625, 0.25, 0.4417, 0.5, 0.375, 0.5, 0.375, 0.5, 0.4417, 0.5, 0.375, 0.5, 0.125, 0.5, 0.125, 0.5, 0.375, 0.5, 0.875, 0.5, 0.625, 0.5, 0.625, 0.5, 0.875, 0.5, 0.875, 0.5, 0.625, 0.5, 0.625, 0.5, 0.875, 0.5, 0.4417, 0.5, 0.375, 0.5, 0.375, 0.5, 0.4417, 0.5, 0.4417, 0.25, 0.625, 0.25, 0.625, 0.25, 0.4417, 0.25, 0.875, 0.5, 0.625, 0.5, 0.625, 0.5, 0.875, 0.5, 0.4417, 0.25, 0.625, 0.25, 0.625, 0.25, 0.4417, 0.25, 0.4417, 0.25, 0.625, 0.25, 0.625, 0.25, 0.4417, 0.25, 0.875, 0.5, 0.625, 0.5, 0.625, 0.5, 0.875, 0.5, 0.4417, 0.5, 0.375, 0.5, 0.375, 0.5, 0.4417, 0.5, 0.375, 0.5, 0.125, 0.5, 0.125, 0.5, 0.375, 0.5, 0.375, 0.5, 0.125, 0.5, 0.125, 0.5, 0.375, 0.5, 0.4417, 0.5, 0.375, 0.5, 0.375, 0.5, 0.4417, 0.5, 0.4417, 0.25, 0.625, 0.25, 0.625, 0.25, 0.4417, 0.25, 0.4417, 0.5, 0.375, 0.5, 0.375, 0.5, 0.4417, 0.5, 0.375, 0.5, 0.125, 0.5, 0.125, 0.5, 0.375, 0.5, 0.375, 0.5, 0.125, 0.5, 0.125, 0.5, 0.375, 0.5, 0.375, 0.5, 0.125, 0.5, 0.125, 0.5, 0.375, 0.5, 0.875, 0.5, 0.625, 0.5, 0.625, 0.5, 0.875, 0.5, 0.4417, 0.25, 0.625, 0.25, 0.625, 0.25, 0.4417, 0.25, 0.625, 0.5, 0.4417, 0.5, 0.375, 0.5, 0.625, 0.5, 0.875, 0.5, 0.625, 0.5, 0.625, 0.5, 0.875, 0.5, 0.4417, 0.25, 0.625, 0.25, 0.625, 0.25, 0.4417, 0.25, 0.4417, 0.5, 0.375, 0.5, 0.375, 0.5, 0.4417, 0.5, 0.4417, 0.5, 0.375, 0.5, 0.375, 0.5, 0.4417, 0.5, 0.4417, 0.25, 0.625, 0.25, 0.625, 0.25, 0.4417, 0.25, 0.875, 0.5, 0.625, 0.5, 0.625, 0.5, 0.875, 0.5, 0.375, 0.5, 0.125, 0.5, 0.125, 0.5, 0.375, 0.5, 0.625, 0.5, 0.4417, 0.5, 0.4417, 0.5, 0.625, 0.5, 0.375, 0.5, 0.125, 0.5, 0.375, 0.5, 0.875, 0.5, 0.625, 0.5, 0.875, 0.5, 0.375, 0.25, 0.4417, 0.25, 0.625, 0.25, 0.375, 0.25, 0.375, 0.25, 0.4417, 0.25, 0.4417, 0.25, 0.375, 0.25, 0.625, 0.5, 0.4417, 0.5, 0.4417, 0.5, 0.625, 0.5, 0.375, 0.25, 0.4417, 0.25, 0.4417, 0.25, 0.375, 0.25, 0.375, 0.25, 0.4417, 0.25, 0.4417, 0.25, 0.375, 0.25, 0.625, 0.5, 0.4417, 0.5, 0.4417, 0.5, 0.625, 0.5, 0.375, 0.25, 0.4417, 0.25, 0.4417, 0.25, 0.375, 0.25, 0.625, 0.5, 0.4417, 0.5, 0.4417, 0.5, 0.625, 0.5, 0.625, 0.5, 0.4417, 0.5, 0.4417, 0.5, 0.625, 0.5, 0.375, 0.25, 0.4417, 0.25, 0.4417, 0.25, 0.375, 0.25, 0.375, 0.25, 0.4417, 0.25, 0.4417, 0.25, 0.375, 0.25, 0.375, 0.25, 0.4417, 0.25, 0.4417, 0.25, 0.375, 0.25, 0.625, 0.5, 0.4417, 0.5, 0.4417, 0.5, 0.625, 0.5, 0.625, 0.5, 0.4417, 0.5, 0.4417, 0.5, 0.625, 0.5, 0.4417, 0.0, 0.375, 0.0, 0.375, 0.0, 0.4417, 0.0, 0.375, 0.5, 0.4417, 0.5, 0.4417, 0.75, 0.375, 0.75, 0.375, 0.0, 0.4417, 0.0, 0.4417, 0.25, 0.375, 0.25, 0.0, 0.0, 0.0, 0.0, 0.0, 0.0, 0.625, 0.75, 0.625, 0.5, 0.625, 0.5, 0.625, 0.5042, 0.625, 0.5468, 0.625, 0.5936, 0.625, 0.6564, 0.625, 0.7032, 0.625, 0.7375, 0.625, 0.75, 0.625, 1.0, 0.625, 0.75, 0.625, 0.75, 0.625, 1.0, 0.625, 0.5, 0.875, 0.5, 0.875, 0.5, 0.625, 0.5, 0.625, 0.6564, 0.875, 0.6564, 0.875, 0.75, 0.625, 0.75, 0.625, 0.75, 0.625, 1.0, 0.625, 1.0, 0.625, 0.75, 0.625, 0.75, 0.625, 1.0, 0.625, 1.0, 0.625, 0.75, 0.875, 0.5936, 0.625, 0.5936, 0.625, 0.5468, 0.875, 0.5468, 0.875, 0.5468, 0.625, 0.5468, 0.625, 0.5042, 0.875, 0.5, 0.875, 0.5, 0.625, 0.5042, 0.625, 0.5, 0.875, 0.5, 0.625, 0.5936, 0.875, 0.5936, 0.875, 0.6564, 0.625, 0.6564, 0.4417, 0.75, 0.625, 0.75, 0.625, 1.0, 0.4417, 1.0, 0.375, 0.75, 0.4417, 0.75, 0.4417, 1.0, 0.375, 1.0, 0.625, 0.0, 0.4417, 0.0, 0.4417, 0.0, 0.625, 0.0, 0.4417, 0.75, 0.625, 0.75, 0.625, 0.75, 0.4417, 0.75, 0.625, 0.75, 0.625, 1.0, 0.625, 1.0, 0.625, 0.75, 0.375, 0.75, 0.4417, 0.75, 0.4417, 0.75, 0.375, 0.75, 0.0625, 0.9459, 0.0625, 0.9803, 0.0, 0.9803, 0.0, 0.9459, 0.875, 0.5227, 0.875, 0.5877, 0.8125, 0.5877, 0.8125, 0.5227, 0.8125, 0.5227, 0.8125, 0.5877, 0.75, 0.5877, 0.75, 0.5227, 0.75, 0.5227, 0.75, 0.5877, 0.6875, 0.5877, 0.6875, 0.5227, 0.6875, 0.5227, 0.6875, 0.5877, 0.625, 0.5877, 0.625, 0.5227, 0.625, 0.5227, 0.625, 0.5877, 0.5625, 0.5877, 0.5625, 0.5227, 0.5625, 0.5227, 0.5625, 0.5877, 0.5, 0.5877, 0.5, 0.5227, 0.5, 0.5227, 0.5, 0.5877, 0.4375, 0.5877, 0.4375, 0.5227, 0.4375, 0.5227, 0.4375, 0.5877, 0.375, 0.5877, 0.375, 0.5227, 0.375, 0.5227, 0.375, 0.5877, 0.3125, 0.5877, 0.3125, 0.5227, 0.3125, 0.5227, 0.3125, 0.5877, 0.25, 0.5877, 0.25, 0.5227, 0.25, 0.5227, 0.25, 0.5877, 0.1875, 0.5877, 0.1875, 0.5227, 0.1875, 0.5227, 0.1875, 0.5877, 0.125, 0.5877, 0.125, 0.5227, 0.125, 0.5227, 0.125, 0.5877, 0.0625, 0.5877, 0.0625, 0.5227, 1.0, 0.9459, 1.0, 0.9803, 0.9375, 0.9803, 0.9375, 0.9459, 0.9375, 0.5227, 0.9375, 0.5877, 0.875, 0.5877, 0.875, 0.5227, 0.0625, 0.5227, 0.0625, 0.5877, 0.0, 0.5877, 0.0, 0.5227, 0.25, 0.25, 0.25, 0.25, 0.25, 0.25, 0.25, 0.25, 0.25, 0.25, 0.25, 0.25, 0.25, 0.25, 0.25, 0.25, 0.25, 0.25, 0.25, 0.25, 0.25, 0.25, 0.25, 0.25, 0.25, 0.25, 0.25, 0.25, 0.25, 0.25, 0.25, 0.25, 0.0625, 0.5877, 0.0625, 0.9459, 0.0, 0.9459, 0.0, 0.5877, 0.125, 0.9459, 0.125, 0.9802, 0.0625, 0.9803, 0.0625, 0.9459, 0.125, 0.5877, 0.125, 0.9459, 0.0625, 0.9459, 0.0625, 0.5877, 0.1875, 0.9459, 0.1875, 0.9802, 0.125, 0.9802, 0.125, 0.9459, 0.1875, 0.5877, 0.1875, 0.9459, 0.125, 0.9459, 0.125, 0.5877, 0.25, 0.9459, 0.25, 0.9802, 0.1875, 0.9802, 0.1875, 0.9459, 0.25, 0.5877, 0.25, 0.9459, 0.1875, 0.9459, 0.1875, 0.5877, 0.3125, 0.9459, 0.3125, 0.9802, 0.25, 0.9802, 0.25, 0.9459, 0.3125, 0.5877, 0.3125, 0.9459, 0.25, 0.9459, 0.25, 0.5877, 0.375, 0.9459, 0.375, 0.9802, 0.3125, 0.9802, 0.3125, 0.9459, 0.375, 0.5877, 0.375, 0.9459, 0.3125, 0.9459, 0.3125, 0.5877, 0.4375, 0.9459, 0.4375, 0.9801, 0.375, 0.9802, 0.375, 0.9459, 0.4375, 0.5877, 0.4375, 0.9459, 0.375, 0.9459, 0.375, 0.5877, 0.5, 0.9459, 0.5, 0.9801, 0.4375, 0.9801, 0.4375, 0.9459, 0.5, 0.5877, 0.5, 0.9459, 0.4375, 0.9459, 0.4375, 0.5877, 0.5625, 0.9459, 0.5625, 0.9801, 0.5, 0.9801, 0.5, 0.9459, 0.5625, 0.5877, 0.5625, 0.9459, 0.5, 0.9459, 0.5, 0.5877, 0.625, 0.9459, 0.625, 0.9802, 0.5625, 0.9801, 0.5625, 0.9459, 0.625, 0.5877, 0.625, 0.9459, 0.5625, 0.9459, 0.5625, 0.5877, 0.6875, 0.9459, 0.6875, 0.9802, 0.625, 0.9802, 0.625, 0.9459, 0.6875, 0.5877, 0.6875, 0.9459, 0.625, 0.9459, 0.625, 0.5877, 0.75, 0.9459, 0.75, 0.9802, 0.6875, 0.9802, 0.6875, 0.9459, 0.75, 0.5877, 0.75, 0.9459, 0.6875, 0.9459, 0.6875, 0.5877, 0.8125, 0.9459, 0.8125, 0.9802, 0.75, 0.9802, 0.75, 0.9459, 0.8125, 0.5877, 0.8125, 0.9459, 0.75, 0.9459, 0.75, 0.5877, 0.875, 0.9459, 0.875, 0.9802, 0.8125, 0.9802, 0.8125, 0.9459, 0.875, 0.5877, 0.875, 0.9459, 0.8125, 0.9459, 0.8125, 0.5877, 0.9375, 0.9459, 0.9375, 0.9803, 0.875, 0.9802, 0.875, 0.9459, 0.9375, 0.5877, 0.9375, 0.9459, 0.875, 0.9459, 0.875, 0.5877, 0.75, 0.3728, 0.797, 0.3635, 0.8368, 0.3368, 0.8635, 0.297, 0.8728, 0.25, 0.8635, 0.203, 0.8368, 0.1632, 0.797, 0.1365, 0.75, 0.1272, 0.703, 0.1365, 0.6632, 0.1632, 0.6365, 0.203, 0.6272, 0.25, 0.6365, 0.297, 0.6632, 0.3368, 0.703, 0.3635, 1.0, 0.5877, 1.0, 0.9459, 0.9375, 0.9459, 0.9375, 0.5877, 1.0, 0.5227, 0.9375, 0.5227, 0.9396, 0.5118, 0.9979, 0.5118, 0.9979, 0.5118, 0.9396, 0.5118, 0.9455, 0.5, 0.9921, 0.5, 0.7617, 0.4877, 0.8301, 0.4741, 0.797, 0.3635, 0.75, 0.3728, 0.9375, 0.9803, 1.0, 0.9803, 0.9966, 0.9909, 0.941, 0.9909, 0.941, 0.9909, 0.9966, 0.9909, 0.9855, 1.0, 0.9523, 1.0, 0.3201, 0.4761, 0.2713, 0.4858, 0.25, 0.25, 0.25, 0.25, 0.9375, 0.5227, 0.875, 0.5227, 0.8771, 0.5118, 0.9354, 0.5118, 0.9354, 0.5118, 0.8771, 0.5118, 0.883, 0.5, 0.9296, 0.5, 0.8517, 0.4652, 0.9097, 0.4264, 0.8368, 0.3368, 0.797, 0.3635, 0.875, 0.9802, 0.9375, 0.9803, 0.9341, 0.9908, 0.8786, 0.9908, 0.8786, 0.9908, 0.9341, 0.9908, 0.9233, 1.0, 0.8901, 1.0, 0.4009, 0.4323, 0.3595, 0.4599, 0.25, 0.25, 0.25, 0.25, 0.875, 0.5227, 0.8125, 0.5227, 0.8146, 0.5118, 0.8729, 0.5118, 0.8729, 0.5118, 0.8146, 0.5118, 0.8205, 0.5, 0.8671, 0.5, 0.9263, 0.4099, 0.9651, 0.3518, 0.8635, 0.297, 0.8368, 0.3368, 0.8125, 0.9802, 0.875, 0.9802, 0.8717, 0.9908, 0.8162, 0.9908, 0.8162, 0.9908, 0.8717, 0.9908, 0.8611, 1.0, 0.8278, 1.0, 0.459, 0.3609, 0.4313, 0.4023, 0.25, 0.25, 0.25, 0.25, 0.8125, 0.5227, 0.75, 0.5227, 0.7521, 0.5118, 0.8104, 0.5118, 0.8104, 0.5118, 0.7521, 0.5118, 0.758, 0.5, 0.8046, 0.5, 0.974, 0.3303, 0.9877, 0.2618, 0.8728, 0.25, 0.8635, 0.297, 0.75, 0.9802, 0.8125, 0.9802, 0.8092, 0.9908, 0.7537, 0.9908, 0.7537, 0.9908, 0.8092, 0.9908, 0.7987, 1.0, 0.7654, 1.0, 0.4855, 0.2727, 0.4758, 0.3216, 0.25, 0.25, 0.25, 0.25, 0.75, 0.5227, 0.6875, 0.5227, 0.6896, 0.5118, 0.7479, 0.5118, 0.7479, 0.5118, 0.6896, 0.5118, 0.6955, 0.5, 0.7421, 0.5, 0.9877, 0.2384, 0.9741, 0.17, 0.8635, 0.203, 0.8728, 0.25, 0.6875, 0.9802, 0.75, 0.9802, 0.7467, 0.9907, 0.6912, 0.9907, 0.6912, 0.9907, 0.7467, 0.9907, 0.7362, 1.0, 0.7029, 1.0, 0.4762, 0.1809, 0.486, 0.2297, 0.25, 0.25, 0.25, 0.25, 0.6875, 0.5227, 0.625, 0.5227, 0.6271, 0.5118, 0.6854, 0.5118, 0.6854, 0.5118, 0.6271, 0.5118, 0.633, 0.5, 0.6796, 0.5, 0.9652, 0.1483, 0.9264, 0.09028, 0.8368, 0.1632, 0.8635, 0.203, 0.625, 0.9802, 0.6875, 0.9802, 0.6841, 0.9907, 0.6287, 0.9907, 0.6287, 0.9907, 0.6841, 0.9907, 0.6736, 1.0, 0.6403, 1.0, 0.4325, 0.09938, 0.4601, 0.1408, 0.25, 0.25, 0.25, 0.25, 0.625, 0.5227, 0.5625, 0.5227, 0.5646, 0.5118, 0.6229, 0.5118, 0.6229, 0.5118, 0.5646, 0.5118, 0.5705, 0.5, 0.6171, 0.5, 0.9099, 0.07372, 0.8518, 0.03492, 0.797, 0.1365, 0.8368, 0.1632, 0.5625, 0.9801, 0.625, 0.9802, 0.6216, 0.9906, 0.5661, 0.9906, 0.5661, 0.9906, 0.6216, 0.9906, 0.6108, 1.0, 0.5776, 1.0, 0.3606, 0.04083, 0.4021, 0.06851, 0.25, 0.25, 0.25, 0.25, 0.5625, 0.5227, 0.5, 0.5227, 0.5021, 0.5118, 0.5604, 0.5118, 0.5604, 0.5118, 0.5021, 0.5118, 0.508, 0.5, 0.5546, 0.5, 0.8302, 0.02595, 0.7617, 0.01233, 0.75, 0.1272, 0.797, 0.1365, 0.5, 0.9801, 0.5625, 0.9801, 0.559, 0.9906, 0.5036, 0.9906, 0.5036, 0.9906, 0.559, 0.9906, 0.548, 1.0, 0.5148, 1.0, 0.2717, 0.01432, 0.3206, 0.02404, 0.25, 0.25, 0.25, 0.25, 0.5, 0.5227, 0.4375, 0.5227, 0.4396, 0.5118, 0.4979, 0.5118, 0.4979, 0.5118, 0.4396, 0.5118, 0.4454, 0.5, 0.492, 0.5, 0.7383, 0.01233, 0.6698, 0.02595, 0.703, 0.1365, 0.75, 0.1272, 0.4375, 0.9801, 0.5, 0.9801, 0.4964, 0.9906, 0.441, 0.9906, 0.441, 0.9906, 0.4964, 0.9906, 0.4852, 1.0, 0.452, 1.0, 0.1794, 0.02404, 0.2283, 0.01432, 0.25, 0.25, 0.25, 0.25, 0.4375, 0.5227, 0.375, 0.5227, 0.3771, 0.5118, 0.4354, 0.5118, 0.4354, 0.5118, 0.3771, 0.5118, 0.3829, 0.5, 0.4295, 0.5, 0.6482, 0.03492, 0.5901, 0.07372, 0.6632, 0.1632, 0.703, 0.1365, 0.375, 0.9802, 0.4375, 0.9801, 0.4339, 0.9906, 0.3784, 0.9906, 0.3784, 0.9906, 0.4339, 0.9906, 0.4224, 1.0, 0.3892, 1.0, 0.09793, 0.06851, 0.1394, 0.04083, 0.25, 0.25, 0.25, 0.25, 0.375, 0.5227, 0.3125, 0.5227, 0.3146, 0.5118, 0.3729, 0.5118, 0.3729, 0.5118, 0.3146, 0.5118, 0.3204, 0.5, 0.367, 0.5, 0.5736, 0.09028, 0.5348, 0.1483, 0.6365, 0.203, 0.6632, 0.1632, 0.3125, 0.9802, 0.375, 0.9802, 0.3713, 0.9907, 0.3159, 0.9907, 0.3159, 0.9907, 0.3713, 0.9907, 0.3597, 1.0, 0.3264, 1.0, 0.03986, 0.1408, 0.06754, 0.09938, 0.25, 0.25, 0.25, 0.25, 0.3125, 0.5227, 0.25, 0.5227, 0.2521, 0.5118, 0.3104, 0.5118, 0.3104, 0.5118, 0.2521, 0.5118, 0.2579, 0.5, 0.3045, 0.5, 0.5259, 0.17, 0.5123, 0.2384, 0.6272, 0.25, 0.6365, 0.203, 0.25, 0.9802, 0.3125, 0.9802, 0.3088, 0.9907, 0.2533, 0.9907, 0.2533, 0.9907, 0.3088, 0.9907, 0.2971, 1.0, 0.2638, 1.0, 0.01404, 0.2297, 0.02375, 0.1809, 0.25, 0.25, 0.25, 0.25, 0.25, 0.5227, 0.1875, 0.5227, 0.1896, 0.5118, 0.2479, 0.5118, 0.2479, 0.5118, 0.1896, 0.5118, 0.1954, 0.5, 0.242, 0.5, 0.5123, 0.2618, 0.526, 0.3303, 0.6365, 0.297, 0.6272, 0.25, 0.1875, 0.9802, 0.25, 0.9802, 0.2463, 0.9908, 0.1908, 0.9908, 0.1908, 0.9908, 0.2463, 0.9908, 0.2346, 1.0, 0.2013, 1.0, 0.02423, 0.3216, 0.01451, 0.2727, 0.25, 0.25, 0.25, 0.25, 0.1875, 0.5227, 0.125, 0.5227, 0.1271, 0.5118, 0.1854, 0.5118, 0.1854, 0.5118, 0.1271, 0.5118, 0.1329, 0.5, 0.1795, 0.5, 0.5349, 0.3518, 0.5737, 0.4099, 0.6632, 0.3368, 0.6365, 0.297, 0.125, 0.9802, 0.1875, 0.9802, 0.1838, 0.9908, 0.1283, 0.9908, 0.1283, 0.9908, 0.1838, 0.9908, 0.1722, 1.0, 0.1389, 1.0, 0.06869, 0.4023, 0.04102, 0.3609, 0.25, 0.25, 0.25, 0.25, 0.125, 0.5227, 0.0625, 0.5227, 0.06461, 0.5118, 0.1229, 0.5118, 0.1229, 0.5118, 0.06461, 0.5118, 0.0704, 0.5, 0.117, 0.5, 0.5903, 0.4264, 0.6483, 0.4652, 0.703, 0.3635, 0.6632, 0.3368, 0.0625, 0.9803, 0.125, 0.9802, 0.1214, 0.9908, 0.06587, 0.9908, 0.06587, 0.9908, 0.1214, 0.9908, 0.1099, 1.0, 0.07667, 1.0, 0.1405, 0.4599, 0.09909, 0.4323, 0.25, 0.25, 0.25, 0.25, 0.0625, 0.5227, 0.0, 0.5227, 0.002106, 0.5118, 0.0604, 0.5118, 0.0604, 0.5118, 0.002106, 0.5118, 0.007929, 0.5, 0.05454, 0.5, 0.6699, 0.4741, 0.7383, 0.4877, 0.75, 0.3728, 0.703, 0.3635, 0.0, 0.9803, 0.0625, 0.9803, 0.05898, 0.9909, 0.003441, 0.9909, 0.003441, 0.9909, 0.05898, 0.9909, 0.04771, 1.0, 0.01447, 1.0, 0.2287, 0.4858, 0.1799, 0.4761, 0.25, 0.25, 0.25, 0.25, 1.0, 0.5227, 1.0, 0.5877, 0.9375, 0.5877, 0.9375, 0.5227, 0.0625, 0.5258, 0.0625, 0.9742, 0.0, 0.9742, 0.0, 0.5258, 0.875, 0.5258, 0.875, 0.9742, 0.8125, 0.9742, 0.8125, 0.5258, 0.8125, 0.5258, 0.8125, 0.9742, 0.75, 0.9742, 0.75, 0.5258, 0.75, 0.5258, 0.75, 0.9742, 0.6875, 0.9742, 0.6875, 0.5258, 0.6875, 0.5258, 0.6875, 0.9742, 0.625, 0.9742, 0.625, 0.5258, 0.625, 0.5258, 0.625, 0.9742, 0.5625, 0.9742, 0.5625, 0.5258, 0.5625, 0.5258, 0.5625, 0.9742, 0.5, 0.9742, 0.5, 0.5258, 0.5, 0.5258, 0.5, 0.9742, 0.4375, 0.9742, 0.4375, 0.5258, 0.4375, 0.5258, 0.4375, 0.9742, 0.375, 0.9742, 0.375, 0.5258, 0.375, 0.5258, 0.375, 0.9742, 0.3125, 0.9742, 0.3125, 0.5258, 0.3125, 0.5258, 0.3125, 0.9742, 0.25, 0.9742, 0.25, 0.5258, 0.25, 0.5258, 0.25, 0.9742, 0.1875, 0.9742, 0.1875, 0.5258, 0.1875, 0.5258, 0.1875, 0.9742, 0.125, 0.9742, 0.125, 0.5258, 0.125, 0.5258, 0.125, 0.9742, 0.0625, 0.9742, 0.0625, 0.5258, 0.9375, 0.5258, 0.9375, 0.9742, 0.875, 0.9742, 0.875, 0.5258, 0.3312, 0.4462, 0.25, 0.4623, 0.1688, 0.4462, 0.09987, 0.4001, 0.05385, 0.3312, 0.03769, 0.25, 0.05385, 0.1688, 0.09987, 0.09987, 0.1688, 0.05385, 0.25, 0.03769, 0.3312, 0.05385, 0.4001, 0.09987, 0.4462, 0.1688, 0.4623, 0.25, 0.4462, 0.3312, 0.4001, 0.4001, 1.0, 0.5258, 1.0, 0.9742, 0.9375, 0.9742, 0.9375, 0.5258, 1.0, 0.5258, 0.9375, 0.5258, 0.9385, 0.5, 0.999, 0.5, 0.7515, 0.4897, 0.8404, 0.472, 0.8322, 0.4483, 0.75, 0.4647, 0.9375, 0.9742, 1.0, 0.9742, 0.999, 1.0, 0.9385, 1.0, 0.3404, 0.472, 0.2515, 0.4897, 0.25, 0.4623, 0.3312, 0.4462, 0.9375, 0.5258, 0.875, 0.5258, 0.876, 0.5, 0.9365, 0.5, 0.8431, 0.4709, 0.9185, 0.4205, 0.9018, 0.4018, 0.8322, 0.4483, 0.875, 0.9742, 0.9375, 0.9742, 0.9365, 1.0, 0.876, 1.0, 0.4184, 0.4205, 0.3431, 0.4709, 0.3312, 0.4462, 0.4001, 0.4001, 0.875, 0.5258, 0.8125, 0.5258, 0.8135, 0.5, 0.874, 0.5, 0.9205, 0.4185, 0.9709, 0.3431, 0.9483, 0.3322, 0.9018, 0.4018, 0.8125, 0.9742, 0.875, 0.9742, 0.874, 1.0, 0.8135, 1.0, 0.4709, 0.3431, 0.4205, 0.4184, 0.4001, 0.4001, 0.4462, 0.3312, 0.8125, 0.5258, 0.75, 0.5258, 0.751, 0.5, 0.8115, 0.5, 0.972, 0.3404, 0.9897, 0.2515, 0.9647, 0.25, 0.9483, 0.3322, 0.75, 0.9742, 0.8125, 0.9742, 0.8115, 1.0, 0.751, 1.0, 0.4897, 0.2515, 0.472, 0.3404, 0.4462, 0.3312, 0.4623, 0.25, 0.75, 0.5258, 0.6875, 0.5258, 0.6885, 0.5, 0.749, 0.5, 0.9897, 0.2485, 0.972, 0.1596, 0.9483, 0.1678, 0.9647, 0.25, 0.6875, 0.9742, 0.75, 0.9742, 0.749, 1.0, 0.6885, 1.0, 0.472, 0.1596, 0.4897, 0.2485, 0.4623, 0.25, 0.4462, 0.1688, 0.6875, 0.5258, 0.625, 0.5258, 0.626, 0.5, 0.6865, 0.5, 0.9709, 0.1569, 0.9205, 0.08155, 0.9018, 0.0982, 0.9483, 0.1678, 0.625, 0.9742, 0.6875, 0.9742, 0.6865, 1.0, 0.626, 1.0, 0.4205, 0.08155, 0.4709, 0.1569, 0.4462, 0.1688, 0.4001, 0.09987, 0.625, 0.5258, 0.5625, 0.5258, 0.5635, 0.5, 0.624, 0.5, 0.9185, 0.07946, 0.8431, 0.02911, 0.8322, 0.05166, 0.9018, 0.0982, 0.5625, 0.9742, 0.625, 0.9742, 0.624, 1.0, 0.5635, 1.0, 0.3431, 0.02911, 0.4184, 0.07945, 0.4001, 0.09987, 0.3312, 0.05385, 0.5625, 0.5258, 0.5, 0.5258, 0.501, 0.5, 0.5615, 0.5, 0.8404, 0.02797, 0.7515, 0.01029, 0.75, 0.03532, 0.8322, 0.05166, 0.5, 0.9742, 0.5625, 0.9742, 0.5615, 1.0, 0.501, 1.0, 0.2515, 0.0103, 0.3404, 0.02797, 0.3312, 0.05385, 0.25, 0.03769, 0.5, 0.5258, 0.4375, 0.5258, 0.4385, 0.5, 0.499, 0.5, 0.7485, 0.01029, 0.6596, 0.02797, 0.6678, 0.05166, 0.75, 0.03532, 0.4375, 0.9742, 0.5, 0.9742, 0.499, 1.0, 0.4385, 1.0, 0.1596, 0.02797, 0.2485, 0.0103, 0.25, 0.03769, 0.1688, 0.05385, 0.4375, 0.5258, 0.375, 0.5258, 0.376, 0.5, 0.4365, 0.5, 0.6569, 0.02911, 0.5815, 0.07946, 0.5982, 0.0982, 0.6678, 0.05166, 0.375, 0.9742, 0.4375, 0.9742, 0.4365, 1.0, 0.376, 1.0, 0.08155, 0.07945, 0.1569, 0.02911, 0.1688, 0.05385, 0.09987, 0.09987, 0.375, 0.5258, 0.3125, 0.5258, 0.3135, 0.5, 0.374, 0.5, 0.5795, 0.08155, 0.5291, 0.1569, 0.5517, 0.1678, 0.5982, 0.0982, 0.3125, 0.9742, 0.375, 0.9742, 0.374, 1.0, 0.3135, 1.0, 0.02911, 0.1569, 0.07945, 0.08155, 0.09987, 0.09987, 0.05385, 0.1688, 0.3125, 0.5258, 0.25, 0.5258, 0.251, 0.5, 0.3115, 0.5, 0.528, 0.1596, 0.5103, 0.2485, 0.5353, 0.25, 0.5517, 0.1678, 0.25, 0.9742, 0.3125, 0.9742, 0.3115, 1.0, 0.251, 1.0, 0.0103, 0.2485, 0.02797, 0.1596, 0.05385, 0.1688, 0.03769, 0.25, 0.25, 0.5258, 0.1875, 0.5258, 0.1885, 0.5, 0.249, 0.5, 0.5103, 0.2515, 0.528, 0.3404, 0.5517, 0.3322, 0.5353, 0.25, 0.1875, 0.9742, 0.25, 0.9742, 0.249, 1.0, 0.1885, 1.0, 0.02797, 0.3404, 0.0103, 0.2515, 0.03769, 0.25, 0.05385, 0.3312, 0.1875, 0.5258, 0.125, 0.5258, 0.126, 0.5, 0.1865, 0.5, 0.5291, 0.3431, 0.5795, 0.4185, 0.5982, 0.4018, 0.5517, 0.3322, 0.125, 0.9742, 0.1875, 0.9742, 0.1865, 1.0, 0.126, 1.0, 0.07945, 0.4184, 0.02911, 0.3431, 0.05385, 0.3312, 0.09987, 0.4001, 0.125, 0.5258, 0.0625, 0.5258, 0.06351, 0.5, 0.124, 0.5, 0.5815, 0.4205, 0.6569, 0.4709, 0.6678, 0.4483, 0.5982, 0.4018, 0.0625, 0.9742, 0.125, 0.9742, 0.124, 1.0, 0.06351, 1.0, 0.1569, 0.4709, 0.08155, 0.4205, 0.09987, 0.4001, 0.1688, 0.4462, 0.0625, 0.5258, 0.0, 0.5258, 0.001006, 0.5, 0.06149, 0.5, 0.6596, 0.472, 0.7485, 0.4897, 0.75, 0.4647, 0.6678, 0.4483, 0.0, 0.9742, 0.0625, 0.9742, 0.06149, 1.0, 0.001012, 1.0, 0.2485, 0.4897, 0.1596, 0.472, 0.1688, 0.4462, 0.25, 0.4623, 0.75, 0.4647, 0.8322, 0.4483, 0.9018, 0.4018, 0.9483, 0.3322, 0.9647, 0.25, 0.9483, 0.1678, 0.9018, 0.0982, 0.8322, 0.05166, 0.75, 0.03532, 0.6678, 0.05166, 0.5982, 0.0982, 0.5517, 0.1678, 0.5353, 0.25, 0.5517, 0.3322, 0.5982, 0.4018, 0.6678, 0.4483, 1.0, 0.5, 1.0, 1.0, 0.9375, 1.0, 0.9375, 0.5, 0.9375, 0.5, 0.9375, 1.0, 0.875, 1.0, 0.875, 0.5, 0.875, 0.5, 0.875, 1.0, 0.8125, 1.0, 0.8125, 0.5, 0.8125, 0.5, 0.8125, 1.0, 0.75, 1.0, 0.75, 0.5, 0.75, 0.5, 0.75, 1.0, 0.6875, 1.0, 0.6875, 0.5, 0.6875, 0.5, 0.6875, 1.0, 0.625, 1.0, 0.625, 0.5, 0.625, 0.5, 0.625, 1.0, 0.5625, 1.0, 0.5625, 0.5, 0.5625, 0.5, 0.5625, 1.0, 0.5, 1.0, 0.5, 0.5, 0.5, 0.5, 0.5, 1.0, 0.4375, 1.0, 0.4375, 0.5, 0.4375, 0.5, 0.4375, 1.0, 0.375, 1.0, 0.375, 0.5, 0.375, 0.5, 0.375, 1.0, 0.3125, 1.0, 0.3125, 0.5, 0.3125, 0.5, 0.3125, 1.0, 0.25, 1.0, 0.25, 0.5, 0.25, 0.5, 0.25, 1.0, 0.1875, 1.0, 0.1875, 0.5, 0.1875, 0.5, 0.1875, 1.0, 0.125, 1.0, 0.125, 0.5, 0.3418, 0.4717, 0.25, 0.49, 0.1582, 0.4717, 0.08029, 0.4197, 0.02827, 0.3418, 0.01, 0.25, 0.02827, 0.1582, 0.08029, 0.08029, 0.1582, 0.02827, 0.25, 0.01, 0.3418, 0.02827, 0.4197, 0.08029, 0.4717, 0.1582, 0.49, 0.25, 0.4717, 0.3418, 0.4197, 0.4197, 0.125, 0.5, 0.125, 1.0, 0.0625, 1.0, 0.0625, 0.5, 0.0625, 0.5, 0.0625, 1.0, 0.0, 1.0, 0.0, 0.5, 0.75, 0.49, 0.8418, 0.4717, 0.9197, 0.4197, 0.9717, 0.3418, 0.99, 0.25, 0.9717, 0.1582, 0.9197, 0.08029, 0.8418, 0.02827, 0.75, 0.01, 0.6582, 0.02827, 0.5803, 0.08029, 0.5283, 0.1582, 0.51, 0.25, 0.5283, 0.3418, 0.5803, 0.4197, 0.6582, 0.4717])
me_cube_002.materials.append(mat_material_006)
me_cube_002.materials.append(mat_material_004)
me_cube_002.materials.append(mat_material_005)
me_cube_002.materials.append(mat_material)
me_cube_002.update()

# ---- objects
ob_col_noimp = bpy.data.objects.new('col-noimp', me_cube_006)
ob_bottomshear = bpy.data.objects.new('BottomShear', me_cylinder_008)
ob_middlescrew = bpy.data.objects.new('MiddleScrew', me_cylinder_011)
ob_topshear = bpy.data.objects.new('TopShear', me_cube_002)

# ---- transforms, parenting, visibility, modifiers, constraints
ob_col_noimp.location = (1.308e-17, -0.1724, 0.05892)
ob_col_noimp.rotation_euler = (0.3829, 8.296e-17, 1.608e-17)
ob_col_noimp.scale = (0.04761, 0.04761, 0.04761)
ob_bottomshear.location = (-0.04646, 0.2595, 0.2219)
ob_bottomshear.rotation_euler = (-0.0, 1.571, 0.0)
ob_bottomshear.scale = (0.02254, 0.02254, 0.03368)
ob_middlescrew.location = (-0.0634, 0.4096, 0.3328)
ob_middlescrew.rotation_euler = (-0.0, 1.571, 0.0)
ob_middlescrew.scale = (0.02254, 0.02254, 0.04037)
ob_topshear.location = (-0.06413, 0.4687, 0.3323)
ob_topshear.rotation_euler = (0.3755, 8.143e-17, 1.547e-17)
ob_topshear.scale = (0.236, 0.236, 0.236)

# ---- collection membership
col_collision.objects.link(ob_col_noimp)
col_high.objects.link(ob_bottomshear)
col_high.objects.link(ob_middlescrew)
col_high.objects.link(ob_topshear)

# ---- scene / render settings (as saved in the file)
scene.frame_start = 1; scene.frame_end = 250; scene.frame_set(1)
scene.render.engine = 'BLENDER_EEVEE_NEXT'
scene.cycles.sampling_pattern = 'TABULATED_SOBOL'
scene.cycles.use_light_tree = False
scene.view_settings.view_transform = 'Filmic'
bpy.context.view_layer.update()

# ---- added for rendering (the .blend has no active camera and no usable light): camera, sun
cam_auto = bpy.data.cameras.new('AutoCamera')
cam_auto.lens = 50.0
cam_auto.sensor_width = 36.0
cam_auto.clip_end = 1000.0
ob_auto_camera = bpy.data.objects.new('AutoCamera', cam_auto)
scene.collection.objects.link(ob_auto_camera)
ob_auto_camera.location = (1.70917, -1.8363, 1.83344)
ob_auto_camera.rotation_euler = (1.09748, -7.21219e-08, 0.694738)
scene.camera = ob_auto_camera
light_auto_sun = bpy.data.lights.new('AutoSun', 'SUN')
light_auto_sun.energy = 3.0
light_auto_sun.angle = 0.0523599
ob_auto_sun = bpy.data.objects.new('AutoSun', light_auto_sun)
scene.collection.objects.link(ob_auto_sun)
ob_auto_sun.rotation_euler = (0.872665, 0.174533, 0.523599)
bpy.context.view_layer.update()
